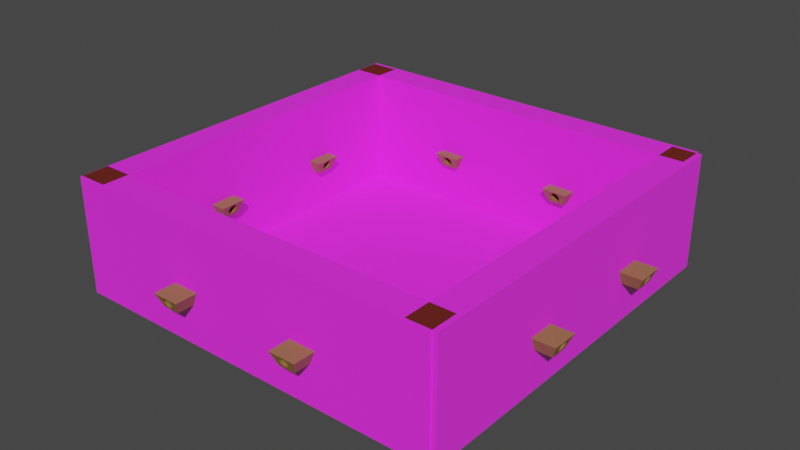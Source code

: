 # Source: VR_room.blend  (saved by Blender 2.82.7; exported with 4.5.12 LTS)
import bpy
from mathutils import Matrix  # noqa: F401  (used for matrix-valued properties, if any)

bpy.ops.wm.read_factory_settings(use_empty=True)
scene = bpy.context.scene
scene.name = 'Scene'

# ---- collections
col_collection = bpy.data.collections.new('Collection'); scene.collection.children.link(col_collection)
col_walls = bpy.data.collections.new('walls'); col_collection.children.link(col_walls)

# ---- images (referenced by path relative to the original .blend; pixels are not part of the script)
import os
ASSET_DIR = os.environ.get("B2B_ASSET_DIR", "")  # directory of the original .blend (textures are referenced by path, not embedded)
HERE = os.path.dirname(os.path.abspath(__file__))  # packed textures are extracted next to this script under _unpacked/

def load_image(name, relpath, width, height, colorspace="sRGB"):
    """Load a texture the original file referenced (path relative to the .blend, or extracted next to this script)."""
    p = next((c for c in (os.path.join(HERE, relpath), os.path.join(ASSET_DIR, relpath)) if relpath and os.path.exists(c)), "")
    if p:
        img = bpy.data.images.load(p, check_existing=True)
        img.name = name
    else:  # same state as the original file: an image datablock whose file is absent (Cycles renders it pink)
        img = bpy.data.images.new(name, width, height)
        img.source = "FILE"
        img.filepath = "//" + (relpath or name)
    img.colorspace_settings.name = colorspace
    return img
img_sandstone_texture_jpg = load_image('Sandstone Texture.jpg', 'Sandstone Texture.jpg', 1024, 1024, 'sRGB')

# ---- materials (node trees are filled in below, after node groups)
mat_sandstonemat = bpy.data.materials.new('SandStoneMat')
mat_sandstonemat.use_transparent_shadow = False
mat_material_002 = bpy.data.materials.new('Material.002')
mat_material_002.use_transparent_shadow = False

# ---- material node trees
mat_sandstonemat.use_nodes = True; mat_sandstonemat.node_tree.nodes.clear()
_N = mat_sandstonemat.node_tree.nodes; _L = mat_sandstonemat.node_tree.links
n0 = _N.new('ShaderNodeOutputMaterial'); n0.name = 'Material Output'; n0.location = (300, 300)
n1 = _N.new('ShaderNodeBsdfPrincipled'); n1.name = 'Principled BSDF'; n1.location = (10, 300)
n1.distribution = 'GGX'
n1.subsurface_method = 'BURLEY'
n1.inputs[2].default_value = 1.0
n1.inputs[3].default_value = 1.45
n1.inputs[13].default_value = 0.4333
n1.inputs[27].default_value = (0.01593, 0.01388, 0.001838, 1.0)
n1.inputs[28].default_value = 1.0
n2 = _N.new('ShaderNodeTexImage'); n2.name = 'Image Texture'; n2.location = (-280, 280)
n2.image = img_sandstone_texture_jpg
_L.new(n1.outputs[0], n0.inputs[0])
_L.new(n2.outputs[0], n1.inputs[0])
n0.is_active_output = True
mat_material_002.use_nodes = True; mat_material_002.node_tree.nodes.clear()
_N = mat_material_002.node_tree.nodes; _L = mat_material_002.node_tree.links
n0 = _N.new('ShaderNodeOutputMaterial'); n0.name = 'Material Output'; n0.location = (300, 300)
n1 = _N.new('ShaderNodeBsdfPrincipled'); n1.name = 'Principled BSDF'; n1.location = (10, 300)
n1.distribution = 'GGX'
n1.subsurface_method = 'BURLEY'
n1.inputs[0].default_value = (0.2957, 0.1587, 0.04288, 1.0)
n1.inputs[3].default_value = 1.45
n1.inputs[27].default_value = (0.0, 0.0, 0.0, 1.0)
n1.inputs[28].default_value = 1.0
_L.new(n1.outputs[0], n0.inputs[0])
n0.is_active_output = True

# ---- world
world_world = bpy.data.worlds.new('World'); scene.world = world_world
world_world.use_nodes = True; world_world.node_tree.nodes.clear()
_N = world_world.node_tree.nodes; _L = world_world.node_tree.links
n0 = _N.new('ShaderNodeOutputWorld'); n0.name = 'World Output'; n0.location = (300, 300)
n1 = _N.new('ShaderNodeBackground'); n1.name = 'Background'; n1.location = (10, 300)
n1.inputs[0].default_value = (0.05088, 0.05088, 0.05088, 1.0)
_L.new(n1.outputs[0], n0.inputs[0])
n0.is_active_output = True
world_world.color = (0.05088, 0.05088, 0.05088)
world_world.use_sun_shadow = False
world_world.sun_shadow_jitter_overblur = 0.0

# ---- meshes
me_plane = bpy.data.meshes.new('Plane')
me_plane.from_pydata([(-1.0, -1.0, 0.0), (1.0, -1.0, 0.0), (-1.0, 1.0, 0.0), (1.0, 1.0, 0.0)], [], [(0, 1, 3, 2)])
_uv = me_plane.uv_layers.new(name='UVMap')
_uv.uv.foreach_set('vector', [0.0, 0.0, 1.0, 0.0, 1.0, 1.0, 0.0, 1.0])
me_plane.materials.append(mat_sandstonemat)
me_plane.use_remesh_fix_poles = True
me_plane.use_remesh_preserve_attributes = False
me_plane.use_mirror_vertex_groups = False
me_plane.update()
me_cube_006 = bpy.data.meshes.new('Cube.006')
me_cube_006.from_pydata([(-0.5951, -1.113, 0.01739), (-1.0, -1.517, 1.0), (-0.5951, 2.356, 0.01739), (-1.0, 2.761, 1.0), (0.5951, -1.113, 0.01739), (1.0, -1.517, 1.0), (0.5951, 2.356, 0.01739), (1.0, 2.761, 1.0), (-0.1332, 2.716, 0.8922), (-0.1332, -1.473, 0.8922), (-2.148e-07, 2.727, 0.9187), (-2.148e-07, -1.484, 0.9187), (-0.06792, 2.725, 0.912), (-0.06792, -1.481, 0.912), (-0.2895, 2.504, 0.3772), (-0.2895, -1.261, 0.3772), (-0.2462, 2.482, 0.3244), (-0.2462, -1.239, 0.3244), (-0.3216, 2.529, 0.4374), (-0.3216, -1.286, 0.4374), (-0.1934, 2.465, 0.2811), (-0.1934, -1.221, 0.2811), (-3.283e-07, 2.44, 0.2225), (-3.283e-07, -1.197, 0.2225), (0.06792, 2.443, 0.2291), (0.06792, -1.2, 0.2291), (-0.06792, 2.443, 0.2291), (-0.06792, -1.2, 0.2291), (0.3414, 2.612, 0.6385), (0.3414, -1.368, 0.6385), (0.2462, 2.685, 0.8168), (0.2462, -1.442, 0.8168), (0.1934, 2.703, 0.8601), (0.1934, -1.46, 0.8601), (0.1332, 2.451, 0.249), (0.1332, -1.208, 0.249), (0.3216, 2.639, 0.7038), (0.3216, -1.395, 0.7038), (-0.2895, 2.664, 0.764), (-0.2895, -1.42, 0.764), (-0.2462, 2.685, 0.8168), (-0.2462, -1.442, 0.8168), (0.06792, 2.725, 0.912), (0.06792, -1.481, 0.912), (-0.3216, 2.639, 0.7038), (-0.3216, -1.395, 0.7038), (0.3216, 2.529, 0.4374), (0.3216, -1.286, 0.4374), (0.3414, 2.556, 0.5027), (0.3414, -1.312, 0.5027), (0.2895, 2.504, 0.3772), (0.2895, -1.261, 0.3772), (0.3481, 2.584, 0.5706), (0.3481, -1.34, 0.5706), (-0.3414, 2.556, 0.5027), (-0.3414, -1.312, 0.5027), (-0.1934, 2.703, 0.8601), (-0.1934, -1.46, 0.8601), (-0.1332, 2.451, 0.249), (-0.1332, -1.208, 0.249), (-0.3481, 2.584, 0.5706), (-0.3481, -1.34, 0.5706), (0.2895, 2.664, 0.764), (0.2895, -1.42, 0.764), (0.2462, 2.482, 0.3244), (0.2462, -1.239, 0.3244), (0.1934, 2.465, 0.2811), (0.1934, -1.221, 0.2811), (-0.3414, 2.612, 0.6385), (-0.3414, -1.368, 0.6385), (0.1332, 2.716, 0.8922), (0.1332, -1.473, 0.8922)], [], [(0, 1, 3, 2), (2, 60, 54, 18, 14, 16, 20, 58, 26, 22, 24, 34, 66, 64, 50, 46, 48, 52, 6), (6, 7, 5, 4), (4, 53, 49, 47, 51, 65, 67, 35, 25, 23, 27, 59, 21, 17, 15, 19, 55, 61, 0), (2, 6, 4, 0), (7, 3, 1, 5), (48, 49, 53, 52), (64, 65, 51, 50), (50, 51, 47, 46), (68, 69, 61, 60), (28, 29, 37, 36), (52, 53, 29, 28), (62, 63, 31, 30), (10, 11, 13, 12), (26, 27, 23, 22), (38, 39, 45, 44), (22, 23, 25, 24), (12, 13, 9, 8), (30, 31, 33, 32), (20, 21, 59, 58), (32, 33, 71, 70), (66, 67, 65, 64), (56, 57, 41, 40), (44, 45, 69, 68), (6, 52, 28, 36, 62, 30, 32, 70, 42, 10, 12, 8, 56, 40, 38, 44, 68, 60, 2, 3, 7), (34, 35, 67, 66), (16, 17, 21, 20), (18, 19, 15, 14), (36, 37, 63, 62), (42, 43, 11, 10), (60, 61, 55, 54), (46, 47, 49, 48), (58, 59, 27, 26), (0, 61, 69, 45, 39, 41, 57, 9, 13, 11, 43, 71, 33, 31, 63, 37, 29, 53, 4, 5, 1), (8, 9, 57, 56), (70, 71, 43, 42), (24, 25, 35, 34), (54, 55, 19, 18), (40, 41, 39, 38), (14, 15, 17, 16)])
_uv = me_cube_006.uv_layers.new(name='UVMap')
_uv.uv.foreach_set('vector', [0.375, 0.0, 0.625, 0.0, 0.625, 0.25, 0.375, 0.25, 0.375, 0.25, 0.5157, 0.3212, 0.4985, 0.32, 0.4819, 0.3209, 0.4665, 0.3244, 0.4531, 0.3304, 0.4421, 0.339, 0.4339, 0.3497, 0.4289, 0.362, 0.4272, 0.375, 0.4289, 0.388, 0.4339, 0.4003, 0.4421, 0.411, 0.4531, 0.4196, 0.4665, 0.4256, 0.4819, 0.4291, 0.4985, 0.43, 0.5157, 0.4288, 0.375, 0.5, 0.375, 0.5, 0.625, 0.5, 0.625, 0.75, 0.375, 0.75, 0.375, 0.75, 0.5157, 0.8212, 0.4985, 0.82, 0.4819, 0.8209, 0.4665, 0.8244, 0.4531, 0.8304, 0.4421, 0.839, 0.4339, 0.8497, 0.4289, 0.862, 0.4272, 0.875, 0.4289, 0.888, 0.4339, 0.9003, 0.4421, 0.911, 0.4531, 0.9196, 0.4665, 0.9256, 0.4819, 0.9291, 0.4985, 0.93, 0.5157, 0.9288, 0.375, 1.0, 0.125, 0.5, 0.375, 0.5, 0.375, 0.75, 0.125, 0.75, 0.625, 0.5, 0.875, 0.5, 0.875, 0.75, 0.625, 0.75, 0.7188, 0.5939, 0.7188, 0.9222, 0.75, 0.928, 0.75, 0.5881, 0.625, 0.609, 0.625, 0.907, 0.6562, 0.9115, 0.6562, 0.6045, 0.6562, 0.6045, 0.6562, 0.9115, 0.6875, 0.9166, 0.6875, 0.5994, 0.2188, 0.5823, 0.2188, 0.9337, 0.25, 0.928, 0.25, 0.5881, 0.7812, 0.5823, 0.7812, 0.9337, 0.8125, 0.9393, 0.8125, 0.5767, 0.75, 0.5881, 0.75, 0.928, 0.7812, 0.9337, 0.7812, 0.5823, 0.8438, 0.5716, 0.8438, 0.9444, 0.875, 0.9489, 0.875, 0.5671, 0.0, 0.5585, 0.0, 0.9576, 0.03125, 0.957, 0.03125, 0.559, 0.4688, 0.6171, 0.4688, 0.8989, 0.5, 0.8983, 0.5, 0.6177, 0.1562, 0.5716, 0.1562, 0.9444, 0.1875, 0.9393, 0.1875, 0.5767, 0.5, 0.6177, 0.5, 0.8983, 0.5312, 0.8989, 0.5312, 0.6171, 0.03125, 0.559, 0.03125, 0.957, 0.0625, 0.9553, 0.0625, 0.5607, 0.875, 0.5671, 0.875, 0.9489, 0.9062, 0.9526, 0.9062, 0.5634, 0.4062, 0.6127, 0.4062, 0.9033, 0.4375, 0.9006, 0.4375, 0.6155, 0.9062, 0.5634, 0.9062, 0.9526, 0.9375, 0.9553, 0.9375, 0.5607, 0.5938, 0.6127, 0.5938, 0.9033, 0.625, 0.907, 0.625, 0.609, 0.09375, 0.5634, 0.09375, 0.9526, 0.125, 0.9489, 0.125, 0.5671, 0.1875, 0.5767, 0.1875, 0.9393, 0.2188, 0.9337, 0.2188, 0.5823, 0.375, 0.5, 0.5157, 0.4288, 0.533, 0.4257, 0.5496, 0.421, 0.565, 0.4151, 0.5784, 0.4082, 0.5894, 0.4006, 0.5976, 0.3924, 0.6026, 0.3838, 0.6043, 0.375, 0.6026, 0.3662, 0.5976, 0.3576, 0.5894, 0.3494, 0.5784, 0.3418, 0.565, 0.3349, 0.5496, 0.329, 0.533, 0.3243, 0.5157, 0.3212, 0.375, 0.25, 0.625, 0.25, 0.625, 0.5, 0.5625, 0.6155, 0.5625, 0.9006, 0.5938, 0.9033, 0.5938, 0.6127, 0.375, 0.609, 0.375, 0.907, 0.4062, 0.9033, 0.4062, 0.6127, 0.3125, 0.5994, 0.3125, 0.9166, 0.3438, 0.9115, 0.3438, 0.6045, 0.8125, 0.5767, 0.8125, 0.9393, 0.8438, 0.9444, 0.8438, 0.5716, 0.9688, 0.559, 0.9688, 0.957, 1.0, 0.9576, 1.0, 0.5585, 0.25, 0.5881, 0.25, 0.928, 0.2812, 0.9222, 0.2812, 0.5939, 0.6875, 0.5994, 0.6875, 0.9166, 0.7188, 0.9222, 0.7188, 0.5939, 0.4375, 0.6155, 0.4375, 0.9006, 0.4688, 0.8989, 0.4688, 0.6171, 0.375, 1.0, 0.5157, 0.9288, 0.533, 0.9257, 0.5496, 0.921, 0.565, 0.9151, 0.5784, 0.9082, 0.5894, 0.9006, 0.5976, 0.8924, 0.6026, 0.8838, 0.6043, 0.875, 0.6026, 0.8662, 0.5976, 0.8576, 0.5894, 0.8494, 0.5784, 0.8418, 0.565, 0.8349, 0.5496, 0.829, 0.533, 0.8243, 0.5157, 0.8212, 0.375, 0.75, 0.625, 0.75, 0.625, 1.0, 0.0625, 0.5607, 0.0625, 0.9553, 0.09375, 0.9526, 0.09375, 0.5634, 0.9375, 0.5607, 0.9375, 0.9553, 0.9688, 0.957, 0.9688, 0.559, 0.5312, 0.6171, 0.5312, 0.8989, 0.5625, 0.9006, 0.5625, 0.6155, 0.2812, 0.5939, 0.2812, 0.9222, 0.3125, 0.9166, 0.3125, 0.5994, 0.125, 0.5671, 0.125, 0.9489, 0.1562, 0.9444, 0.1562, 0.5716, 0.3438, 0.6045, 0.3438, 0.9115, 0.375, 0.907, 0.375, 0.609])
me_cube_006.materials.append(mat_material_002)
me_cube_006.use_remesh_fix_poles = True
me_cube_006.use_remesh_preserve_attributes = False
me_cube_006.use_mirror_vertex_groups = False
me_cube_006.update()
me_cube_013 = bpy.data.meshes.new('Cube.013')
me_cube_013.from_pydata([(-0.5951, -1.113, 0.01739), (-1.0, -1.517, 1.0), (-0.5951, 2.356, 0.01739), (-1.0, 2.761, 1.0), (0.5951, -1.113, 0.01739), (1.0, -1.517, 1.0), (0.5951, 2.356, 0.01739), (1.0, 2.761, 1.0), (-0.1332, 2.716, 0.8922), (-0.1332, -1.473, 0.8922), (-2.148e-07, 2.727, 0.9187), (-2.148e-07, -1.484, 0.9187), (-0.06792, 2.725, 0.912), (-0.06792, -1.481, 0.912), (-0.2895, 2.504, 0.3772), (-0.2895, -1.261, 0.3772), (-0.2462, 2.482, 0.3244), (-0.2462, -1.239, 0.3244), (-0.3216, 2.529, 0.4374), (-0.3216, -1.286, 0.4374), (-0.1934, 2.465, 0.2811), (-0.1934, -1.221, 0.2811), (-3.283e-07, 2.44, 0.2225), (-3.283e-07, -1.197, 0.2225), (0.06792, 2.443, 0.2291), (0.06792, -1.2, 0.2291), (-0.06792, 2.443, 0.2291), (-0.06792, -1.2, 0.2291), (0.3414, 2.612, 0.6385), (0.3414, -1.368, 0.6385), (0.2462, 2.685, 0.8168), (0.2462, -1.442, 0.8168), (0.1934, 2.703, 0.8601), (0.1934, -1.46, 0.8601), (0.1332, 2.451, 0.249), (0.1332, -1.208, 0.249), (0.3216, 2.639, 0.7038), (0.3216, -1.395, 0.7038), (-0.2895, 2.664, 0.764), (-0.2895, -1.42, 0.764), (-0.2462, 2.685, 0.8168), (-0.2462, -1.442, 0.8168), (0.06792, 2.725, 0.912), (0.06792, -1.481, 0.912), (-0.3216, 2.639, 0.7038), (-0.3216, -1.395, 0.7038), (0.3216, 2.529, 0.4374), (0.3216, -1.286, 0.4374), (0.3414, 2.556, 0.5027), (0.3414, -1.312, 0.5027), (0.2895, 2.504, 0.3772), (0.2895, -1.261, 0.3772), (0.3481, 2.584, 0.5706), (0.3481, -1.34, 0.5706), (-0.3414, 2.556, 0.5027), (-0.3414, -1.312, 0.5027), (-0.1934, 2.703, 0.8601), (-0.1934, -1.46, 0.8601), (-0.1332, 2.451, 0.249), (-0.1332, -1.208, 0.249), (-0.3481, 2.584, 0.5706), (-0.3481, -1.34, 0.5706), (0.2895, 2.664, 0.764), (0.2895, -1.42, 0.764), (0.2462, 2.482, 0.3244), (0.2462, -1.239, 0.3244), (0.1934, 2.465, 0.2811), (0.1934, -1.221, 0.2811), (-0.3414, 2.612, 0.6385), (-0.3414, -1.368, 0.6385), (0.1332, 2.716, 0.8922), (0.1332, -1.473, 0.8922)], [], [(0, 1, 3, 2), (2, 60, 54, 18, 14, 16, 20, 58, 26, 22, 24, 34, 66, 64, 50, 46, 48, 52, 6), (6, 7, 5, 4), (4, 53, 49, 47, 51, 65, 67, 35, 25, 23, 27, 59, 21, 17, 15, 19, 55, 61, 0), (2, 6, 4, 0), (7, 3, 1, 5), (48, 49, 53, 52), (64, 65, 51, 50), (50, 51, 47, 46), (68, 69, 61, 60), (28, 29, 37, 36), (52, 53, 29, 28), (62, 63, 31, 30), (10, 11, 13, 12), (26, 27, 23, 22), (38, 39, 45, 44), (22, 23, 25, 24), (12, 13, 9, 8), (30, 31, 33, 32), (20, 21, 59, 58), (32, 33, 71, 70), (66, 67, 65, 64), (56, 57, 41, 40), (44, 45, 69, 68), (6, 52, 28, 36, 62, 30, 32, 70, 42, 10, 12, 8, 56, 40, 38, 44, 68, 60, 2, 3, 7), (34, 35, 67, 66), (16, 17, 21, 20), (18, 19, 15, 14), (36, 37, 63, 62), (42, 43, 11, 10), (60, 61, 55, 54), (46, 47, 49, 48), (58, 59, 27, 26), (0, 61, 69, 45, 39, 41, 57, 9, 13, 11, 43, 71, 33, 31, 63, 37, 29, 53, 4, 5, 1), (8, 9, 57, 56), (70, 71, 43, 42), (24, 25, 35, 34), (54, 55, 19, 18), (40, 41, 39, 38), (14, 15, 17, 16)])
_uv = me_cube_013.uv_layers.new(name='UVMap')
_uv.uv.foreach_set('vector', [0.375, 0.0, 0.625, 0.0, 0.625, 0.25, 0.375, 0.25, 0.375, 0.25, 0.5157, 0.3212, 0.4985, 0.32, 0.4819, 0.3209, 0.4665, 0.3244, 0.4531, 0.3304, 0.4421, 0.339, 0.4339, 0.3497, 0.4289, 0.362, 0.4272, 0.375, 0.4289, 0.388, 0.4339, 0.4003, 0.4421, 0.411, 0.4531, 0.4196, 0.4665, 0.4256, 0.4819, 0.4291, 0.4985, 0.43, 0.5157, 0.4288, 0.375, 0.5, 0.375, 0.5, 0.625, 0.5, 0.625, 0.75, 0.375, 0.75, 0.375, 0.75, 0.5157, 0.8212, 0.4985, 0.82, 0.4819, 0.8209, 0.4665, 0.8244, 0.4531, 0.8304, 0.4421, 0.839, 0.4339, 0.8497, 0.4289, 0.862, 0.4272, 0.875, 0.4289, 0.888, 0.4339, 0.9003, 0.4421, 0.911, 0.4531, 0.9196, 0.4665, 0.9256, 0.4819, 0.9291, 0.4985, 0.93, 0.5157, 0.9288, 0.375, 1.0, 0.125, 0.5, 0.375, 0.5, 0.375, 0.75, 0.125, 0.75, 0.625, 0.5, 0.875, 0.5, 0.875, 0.75, 0.625, 0.75, 0.7188, 0.5939, 0.7188, 0.9222, 0.75, 0.928, 0.75, 0.5881, 0.625, 0.609, 0.625, 0.907, 0.6562, 0.9115, 0.6562, 0.6045, 0.6562, 0.6045, 0.6562, 0.9115, 0.6875, 0.9166, 0.6875, 0.5994, 0.2188, 0.5823, 0.2188, 0.9337, 0.25, 0.928, 0.25, 0.5881, 0.7812, 0.5823, 0.7812, 0.9337, 0.8125, 0.9393, 0.8125, 0.5767, 0.75, 0.5881, 0.75, 0.928, 0.7812, 0.9337, 0.7812, 0.5823, 0.8438, 0.5716, 0.8438, 0.9444, 0.875, 0.9489, 0.875, 0.5671, 0.0, 0.5585, 0.0, 0.9576, 0.03125, 0.957, 0.03125, 0.559, 0.4688, 0.6171, 0.4688, 0.8989, 0.5, 0.8983, 0.5, 0.6177, 0.1562, 0.5716, 0.1562, 0.9444, 0.1875, 0.9393, 0.1875, 0.5767, 0.5, 0.6177, 0.5, 0.8983, 0.5312, 0.8989, 0.5312, 0.6171, 0.03125, 0.559, 0.03125, 0.957, 0.0625, 0.9553, 0.0625, 0.5607, 0.875, 0.5671, 0.875, 0.9489, 0.9062, 0.9526, 0.9062, 0.5634, 0.4062, 0.6127, 0.4062, 0.9033, 0.4375, 0.9006, 0.4375, 0.6155, 0.9062, 0.5634, 0.9062, 0.9526, 0.9375, 0.9553, 0.9375, 0.5607, 0.5938, 0.6127, 0.5938, 0.9033, 0.625, 0.907, 0.625, 0.609, 0.09375, 0.5634, 0.09375, 0.9526, 0.125, 0.9489, 0.125, 0.5671, 0.1875, 0.5767, 0.1875, 0.9393, 0.2188, 0.9337, 0.2188, 0.5823, 0.375, 0.5, 0.5157, 0.4288, 0.533, 0.4257, 0.5496, 0.421, 0.565, 0.4151, 0.5784, 0.4082, 0.5894, 0.4006, 0.5976, 0.3924, 0.6026, 0.3838, 0.6043, 0.375, 0.6026, 0.3662, 0.5976, 0.3576, 0.5894, 0.3494, 0.5784, 0.3418, 0.565, 0.3349, 0.5496, 0.329, 0.533, 0.3243, 0.5157, 0.3212, 0.375, 0.25, 0.625, 0.25, 0.625, 0.5, 0.5625, 0.6155, 0.5625, 0.9006, 0.5938, 0.9033, 0.5938, 0.6127, 0.375, 0.609, 0.375, 0.907, 0.4062, 0.9033, 0.4062, 0.6127, 0.3125, 0.5994, 0.3125, 0.9166, 0.3438, 0.9115, 0.3438, 0.6045, 0.8125, 0.5767, 0.8125, 0.9393, 0.8438, 0.9444, 0.8438, 0.5716, 0.9688, 0.559, 0.9688, 0.957, 1.0, 0.9576, 1.0, 0.5585, 0.25, 0.5881, 0.25, 0.928, 0.2812, 0.9222, 0.2812, 0.5939, 0.6875, 0.5994, 0.6875, 0.9166, 0.7188, 0.9222, 0.7188, 0.5939, 0.4375, 0.6155, 0.4375, 0.9006, 0.4688, 0.8989, 0.4688, 0.6171, 0.375, 1.0, 0.5157, 0.9288, 0.533, 0.9257, 0.5496, 0.921, 0.565, 0.9151, 0.5784, 0.9082, 0.5894, 0.9006, 0.5976, 0.8924, 0.6026, 0.8838, 0.6043, 0.875, 0.6026, 0.8662, 0.5976, 0.8576, 0.5894, 0.8494, 0.5784, 0.8418, 0.565, 0.8349, 0.5496, 0.829, 0.533, 0.8243, 0.5157, 0.8212, 0.375, 0.75, 0.625, 0.75, 0.625, 1.0, 0.0625, 0.5607, 0.0625, 0.9553, 0.09375, 0.9526, 0.09375, 0.5634, 0.9375, 0.5607, 0.9375, 0.9553, 0.9688, 0.957, 0.9688, 0.559, 0.5312, 0.6171, 0.5312, 0.8989, 0.5625, 0.9006, 0.5625, 0.6155, 0.2812, 0.5939, 0.2812, 0.9222, 0.3125, 0.9166, 0.3125, 0.5994, 0.125, 0.5671, 0.125, 0.9489, 0.1562, 0.9444, 0.1562, 0.5716, 0.3438, 0.6045, 0.3438, 0.9115, 0.375, 0.907, 0.375, 0.609])
me_cube_013.materials.append(mat_material_002)
me_cube_013.use_remesh_fix_poles = True
me_cube_013.use_remesh_preserve_attributes = False
me_cube_013.use_mirror_vertex_groups = False
me_cube_013.update()
me_cube_015 = bpy.data.meshes.new('Cube.015')
me_cube_015.from_pydata([(-0.5951, -1.113, 0.01739), (-1.0, -1.517, 1.0), (-0.5951, 2.356, 0.01739), (-1.0, 2.761, 1.0), (0.5951, -1.113, 0.01739), (1.0, -1.517, 1.0), (0.5951, 2.356, 0.01739), (1.0, 2.761, 1.0), (-0.1332, 2.716, 0.8922), (-0.1332, -1.473, 0.8922), (-2.148e-07, 2.727, 0.9187), (-2.148e-07, -1.484, 0.9187), (-0.06792, 2.725, 0.912), (-0.06792, -1.481, 0.912), (-0.2895, 2.504, 0.3772), (-0.2895, -1.261, 0.3772), (-0.2462, 2.482, 0.3244), (-0.2462, -1.239, 0.3244), (-0.3216, 2.529, 0.4374), (-0.3216, -1.286, 0.4374), (-0.1934, 2.465, 0.2811), (-0.1934, -1.221, 0.2811), (-3.283e-07, 2.44, 0.2225), (-3.283e-07, -1.197, 0.2225), (0.06792, 2.443, 0.2291), (0.06792, -1.2, 0.2291), (-0.06792, 2.443, 0.2291), (-0.06792, -1.2, 0.2291), (0.3414, 2.612, 0.6385), (0.3414, -1.368, 0.6385), (0.2462, 2.685, 0.8168), (0.2462, -1.442, 0.8168), (0.1934, 2.703, 0.8601), (0.1934, -1.46, 0.8601), (0.1332, 2.451, 0.249), (0.1332, -1.208, 0.249), (0.3216, 2.639, 0.7038), (0.3216, -1.395, 0.7038), (-0.2895, 2.664, 0.764), (-0.2895, -1.42, 0.764), (-0.2462, 2.685, 0.8168), (-0.2462, -1.442, 0.8168), (0.06792, 2.725, 0.912), (0.06792, -1.481, 0.912), (-0.3216, 2.639, 0.7038), (-0.3216, -1.395, 0.7038), (0.3216, 2.529, 0.4374), (0.3216, -1.286, 0.4374), (0.3414, 2.556, 0.5027), (0.3414, -1.312, 0.5027), (0.2895, 2.504, 0.3772), (0.2895, -1.261, 0.3772), (0.3481, 2.584, 0.5706), (0.3481, -1.34, 0.5706), (-0.3414, 2.556, 0.5027), (-0.3414, -1.312, 0.5027), (-0.1934, 2.703, 0.8601), (-0.1934, -1.46, 0.8601), (-0.1332, 2.451, 0.249), (-0.1332, -1.208, 0.249), (-0.3481, 2.584, 0.5706), (-0.3481, -1.34, 0.5706), (0.2895, 2.664, 0.764), (0.2895, -1.42, 0.764), (0.2462, 2.482, 0.3244), (0.2462, -1.239, 0.3244), (0.1934, 2.465, 0.2811), (0.1934, -1.221, 0.2811), (-0.3414, 2.612, 0.6385), (-0.3414, -1.368, 0.6385), (0.1332, 2.716, 0.8922), (0.1332, -1.473, 0.8922)], [], [(0, 1, 3, 2), (2, 60, 54, 18, 14, 16, 20, 58, 26, 22, 24, 34, 66, 64, 50, 46, 48, 52, 6), (6, 7, 5, 4), (4, 53, 49, 47, 51, 65, 67, 35, 25, 23, 27, 59, 21, 17, 15, 19, 55, 61, 0), (2, 6, 4, 0), (7, 3, 1, 5), (48, 49, 53, 52), (64, 65, 51, 50), (50, 51, 47, 46), (68, 69, 61, 60), (28, 29, 37, 36), (52, 53, 29, 28), (62, 63, 31, 30), (10, 11, 13, 12), (26, 27, 23, 22), (38, 39, 45, 44), (22, 23, 25, 24), (12, 13, 9, 8), (30, 31, 33, 32), (20, 21, 59, 58), (32, 33, 71, 70), (66, 67, 65, 64), (56, 57, 41, 40), (44, 45, 69, 68), (6, 52, 28, 36, 62, 30, 32, 70, 42, 10, 12, 8, 56, 40, 38, 44, 68, 60, 2, 3, 7), (34, 35, 67, 66), (16, 17, 21, 20), (18, 19, 15, 14), (36, 37, 63, 62), (42, 43, 11, 10), (60, 61, 55, 54), (46, 47, 49, 48), (58, 59, 27, 26), (0, 61, 69, 45, 39, 41, 57, 9, 13, 11, 43, 71, 33, 31, 63, 37, 29, 53, 4, 5, 1), (8, 9, 57, 56), (70, 71, 43, 42), (24, 25, 35, 34), (54, 55, 19, 18), (40, 41, 39, 38), (14, 15, 17, 16)])
_uv = me_cube_015.uv_layers.new(name='UVMap')
_uv.uv.foreach_set('vector', [0.375, 0.0, 0.625, 0.0, 0.625, 0.25, 0.375, 0.25, 0.375, 0.25, 0.5157, 0.3212, 0.4985, 0.32, 0.4819, 0.3209, 0.4665, 0.3244, 0.4531, 0.3304, 0.4421, 0.339, 0.4339, 0.3497, 0.4289, 0.362, 0.4272, 0.375, 0.4289, 0.388, 0.4339, 0.4003, 0.4421, 0.411, 0.4531, 0.4196, 0.4665, 0.4256, 0.4819, 0.4291, 0.4985, 0.43, 0.5157, 0.4288, 0.375, 0.5, 0.375, 0.5, 0.625, 0.5, 0.625, 0.75, 0.375, 0.75, 0.375, 0.75, 0.5157, 0.8212, 0.4985, 0.82, 0.4819, 0.8209, 0.4665, 0.8244, 0.4531, 0.8304, 0.4421, 0.839, 0.4339, 0.8497, 0.4289, 0.862, 0.4272, 0.875, 0.4289, 0.888, 0.4339, 0.9003, 0.4421, 0.911, 0.4531, 0.9196, 0.4665, 0.9256, 0.4819, 0.9291, 0.4985, 0.93, 0.5157, 0.9288, 0.375, 1.0, 0.125, 0.5, 0.375, 0.5, 0.375, 0.75, 0.125, 0.75, 0.625, 0.5, 0.875, 0.5, 0.875, 0.75, 0.625, 0.75, 0.7188, 0.5939, 0.7188, 0.9222, 0.75, 0.928, 0.75, 0.5881, 0.625, 0.609, 0.625, 0.907, 0.6562, 0.9115, 0.6562, 0.6045, 0.6562, 0.6045, 0.6562, 0.9115, 0.6875, 0.9166, 0.6875, 0.5994, 0.2188, 0.5823, 0.2188, 0.9337, 0.25, 0.928, 0.25, 0.5881, 0.7812, 0.5823, 0.7812, 0.9337, 0.8125, 0.9393, 0.8125, 0.5767, 0.75, 0.5881, 0.75, 0.928, 0.7812, 0.9337, 0.7812, 0.5823, 0.8438, 0.5716, 0.8438, 0.9444, 0.875, 0.9489, 0.875, 0.5671, 0.0, 0.5585, 0.0, 0.9576, 0.03125, 0.957, 0.03125, 0.559, 0.4688, 0.6171, 0.4688, 0.8989, 0.5, 0.8983, 0.5, 0.6177, 0.1562, 0.5716, 0.1562, 0.9444, 0.1875, 0.9393, 0.1875, 0.5767, 0.5, 0.6177, 0.5, 0.8983, 0.5312, 0.8989, 0.5312, 0.6171, 0.03125, 0.559, 0.03125, 0.957, 0.0625, 0.9553, 0.0625, 0.5607, 0.875, 0.5671, 0.875, 0.9489, 0.9062, 0.9526, 0.9062, 0.5634, 0.4062, 0.6127, 0.4062, 0.9033, 0.4375, 0.9006, 0.4375, 0.6155, 0.9062, 0.5634, 0.9062, 0.9526, 0.9375, 0.9553, 0.9375, 0.5607, 0.5938, 0.6127, 0.5938, 0.9033, 0.625, 0.907, 0.625, 0.609, 0.09375, 0.5634, 0.09375, 0.9526, 0.125, 0.9489, 0.125, 0.5671, 0.1875, 0.5767, 0.1875, 0.9393, 0.2188, 0.9337, 0.2188, 0.5823, 0.375, 0.5, 0.5157, 0.4288, 0.533, 0.4257, 0.5496, 0.421, 0.565, 0.4151, 0.5784, 0.4082, 0.5894, 0.4006, 0.5976, 0.3924, 0.6026, 0.3838, 0.6043, 0.375, 0.6026, 0.3662, 0.5976, 0.3576, 0.5894, 0.3494, 0.5784, 0.3418, 0.565, 0.3349, 0.5496, 0.329, 0.533, 0.3243, 0.5157, 0.3212, 0.375, 0.25, 0.625, 0.25, 0.625, 0.5, 0.5625, 0.6155, 0.5625, 0.9006, 0.5938, 0.9033, 0.5938, 0.6127, 0.375, 0.609, 0.375, 0.907, 0.4062, 0.9033, 0.4062, 0.6127, 0.3125, 0.5994, 0.3125, 0.9166, 0.3438, 0.9115, 0.3438, 0.6045, 0.8125, 0.5767, 0.8125, 0.9393, 0.8438, 0.9444, 0.8438, 0.5716, 0.9688, 0.559, 0.9688, 0.957, 1.0, 0.9576, 1.0, 0.5585, 0.25, 0.5881, 0.25, 0.928, 0.2812, 0.9222, 0.2812, 0.5939, 0.6875, 0.5994, 0.6875, 0.9166, 0.7188, 0.9222, 0.7188, 0.5939, 0.4375, 0.6155, 0.4375, 0.9006, 0.4688, 0.8989, 0.4688, 0.6171, 0.375, 1.0, 0.5157, 0.9288, 0.533, 0.9257, 0.5496, 0.921, 0.565, 0.9151, 0.5784, 0.9082, 0.5894, 0.9006, 0.5976, 0.8924, 0.6026, 0.8838, 0.6043, 0.875, 0.6026, 0.8662, 0.5976, 0.8576, 0.5894, 0.8494, 0.5784, 0.8418, 0.565, 0.8349, 0.5496, 0.829, 0.533, 0.8243, 0.5157, 0.8212, 0.375, 0.75, 0.625, 0.75, 0.625, 1.0, 0.0625, 0.5607, 0.0625, 0.9553, 0.09375, 0.9526, 0.09375, 0.5634, 0.9375, 0.5607, 0.9375, 0.9553, 0.9688, 0.957, 0.9688, 0.559, 0.5312, 0.6171, 0.5312, 0.8989, 0.5625, 0.9006, 0.5625, 0.6155, 0.2812, 0.5939, 0.2812, 0.9222, 0.3125, 0.9166, 0.3125, 0.5994, 0.125, 0.5671, 0.125, 0.9489, 0.1562, 0.9444, 0.1562, 0.5716, 0.3438, 0.6045, 0.3438, 0.9115, 0.375, 0.907, 0.375, 0.609])
me_cube_015.materials.append(mat_material_002)
me_cube_015.use_remesh_fix_poles = True
me_cube_015.use_remesh_preserve_attributes = False
me_cube_015.use_mirror_vertex_groups = False
me_cube_015.update()
me_cube_016 = bpy.data.meshes.new('Cube.016')
me_cube_016.from_pydata([(-0.5951, -1.113, 0.01739), (-1.0, -1.517, 1.0), (-0.5951, 2.356, 0.01739), (-1.0, 2.761, 1.0), (0.5951, -1.113, 0.01739), (1.0, -1.517, 1.0), (0.5951, 2.356, 0.01739), (1.0, 2.761, 1.0), (-0.1332, 2.716, 0.8922), (-0.1332, -1.473, 0.8922), (-2.148e-07, 2.727, 0.9187), (-2.148e-07, -1.484, 0.9187), (-0.06792, 2.725, 0.912), (-0.06792, -1.481, 0.912), (-0.2895, 2.504, 0.3772), (-0.2895, -1.261, 0.3772), (-0.2462, 2.482, 0.3244), (-0.2462, -1.239, 0.3244), (-0.3216, 2.529, 0.4374), (-0.3216, -1.286, 0.4374), (-0.1934, 2.465, 0.2811), (-0.1934, -1.221, 0.2811), (-3.283e-07, 2.44, 0.2225), (-3.283e-07, -1.197, 0.2225), (0.06792, 2.443, 0.2291), (0.06792, -1.2, 0.2291), (-0.06792, 2.443, 0.2291), (-0.06792, -1.2, 0.2291), (0.3414, 2.612, 0.6385), (0.3414, -1.368, 0.6385), (0.2462, 2.685, 0.8168), (0.2462, -1.442, 0.8168), (0.1934, 2.703, 0.8601), (0.1934, -1.46, 0.8601), (0.1332, 2.451, 0.249), (0.1332, -1.208, 0.249), (0.3216, 2.639, 0.7038), (0.3216, -1.395, 0.7038), (-0.2895, 2.664, 0.764), (-0.2895, -1.42, 0.764), (-0.2462, 2.685, 0.8168), (-0.2462, -1.442, 0.8168), (0.06792, 2.725, 0.912), (0.06792, -1.481, 0.912), (-0.3216, 2.639, 0.7038), (-0.3216, -1.395, 0.7038), (0.3216, 2.529, 0.4374), (0.3216, -1.286, 0.4374), (0.3414, 2.556, 0.5027), (0.3414, -1.312, 0.5027), (0.2895, 2.504, 0.3772), (0.2895, -1.261, 0.3772), (0.3481, 2.584, 0.5706), (0.3481, -1.34, 0.5706), (-0.3414, 2.556, 0.5027), (-0.3414, -1.312, 0.5027), (-0.1934, 2.703, 0.8601), (-0.1934, -1.46, 0.8601), (-0.1332, 2.451, 0.249), (-0.1332, -1.208, 0.249), (-0.3481, 2.584, 0.5706), (-0.3481, -1.34, 0.5706), (0.2895, 2.664, 0.764), (0.2895, -1.42, 0.764), (0.2462, 2.482, 0.3244), (0.2462, -1.239, 0.3244), (0.1934, 2.465, 0.2811), (0.1934, -1.221, 0.2811), (-0.3414, 2.612, 0.6385), (-0.3414, -1.368, 0.6385), (0.1332, 2.716, 0.8922), (0.1332, -1.473, 0.8922)], [], [(0, 1, 3, 2), (2, 60, 54, 18, 14, 16, 20, 58, 26, 22, 24, 34, 66, 64, 50, 46, 48, 52, 6), (6, 7, 5, 4), (4, 53, 49, 47, 51, 65, 67, 35, 25, 23, 27, 59, 21, 17, 15, 19, 55, 61, 0), (2, 6, 4, 0), (7, 3, 1, 5), (48, 49, 53, 52), (64, 65, 51, 50), (50, 51, 47, 46), (68, 69, 61, 60), (28, 29, 37, 36), (52, 53, 29, 28), (62, 63, 31, 30), (10, 11, 13, 12), (26, 27, 23, 22), (38, 39, 45, 44), (22, 23, 25, 24), (12, 13, 9, 8), (30, 31, 33, 32), (20, 21, 59, 58), (32, 33, 71, 70), (66, 67, 65, 64), (56, 57, 41, 40), (44, 45, 69, 68), (6, 52, 28, 36, 62, 30, 32, 70, 42, 10, 12, 8, 56, 40, 38, 44, 68, 60, 2, 3, 7), (34, 35, 67, 66), (16, 17, 21, 20), (18, 19, 15, 14), (36, 37, 63, 62), (42, 43, 11, 10), (60, 61, 55, 54), (46, 47, 49, 48), (58, 59, 27, 26), (0, 61, 69, 45, 39, 41, 57, 9, 13, 11, 43, 71, 33, 31, 63, 37, 29, 53, 4, 5, 1), (8, 9, 57, 56), (70, 71, 43, 42), (24, 25, 35, 34), (54, 55, 19, 18), (40, 41, 39, 38), (14, 15, 17, 16)])
_uv = me_cube_016.uv_layers.new(name='UVMap')
_uv.uv.foreach_set('vector', [0.375, 0.0, 0.625, 0.0, 0.625, 0.25, 0.375, 0.25, 0.375, 0.25, 0.5157, 0.3212, 0.4985, 0.32, 0.4819, 0.3209, 0.4665, 0.3244, 0.4531, 0.3304, 0.4421, 0.339, 0.4339, 0.3497, 0.4289, 0.362, 0.4272, 0.375, 0.4289, 0.388, 0.4339, 0.4003, 0.4421, 0.411, 0.4531, 0.4196, 0.4665, 0.4256, 0.4819, 0.4291, 0.4985, 0.43, 0.5157, 0.4288, 0.375, 0.5, 0.375, 0.5, 0.625, 0.5, 0.625, 0.75, 0.375, 0.75, 0.375, 0.75, 0.5157, 0.8212, 0.4985, 0.82, 0.4819, 0.8209, 0.4665, 0.8244, 0.4531, 0.8304, 0.4421, 0.839, 0.4339, 0.8497, 0.4289, 0.862, 0.4272, 0.875, 0.4289, 0.888, 0.4339, 0.9003, 0.4421, 0.911, 0.4531, 0.9196, 0.4665, 0.9256, 0.4819, 0.9291, 0.4985, 0.93, 0.5157, 0.9288, 0.375, 1.0, 0.125, 0.5, 0.375, 0.5, 0.375, 0.75, 0.125, 0.75, 0.625, 0.5, 0.875, 0.5, 0.875, 0.75, 0.625, 0.75, 0.7188, 0.5939, 0.7188, 0.9222, 0.75, 0.928, 0.75, 0.5881, 0.625, 0.609, 0.625, 0.907, 0.6562, 0.9115, 0.6562, 0.6045, 0.6562, 0.6045, 0.6562, 0.9115, 0.6875, 0.9166, 0.6875, 0.5994, 0.2188, 0.5823, 0.2188, 0.9337, 0.25, 0.928, 0.25, 0.5881, 0.7812, 0.5823, 0.7812, 0.9337, 0.8125, 0.9393, 0.8125, 0.5767, 0.75, 0.5881, 0.75, 0.928, 0.7812, 0.9337, 0.7812, 0.5823, 0.8438, 0.5716, 0.8438, 0.9444, 0.875, 0.9489, 0.875, 0.5671, 0.0, 0.5585, 0.0, 0.9576, 0.03125, 0.957, 0.03125, 0.559, 0.4688, 0.6171, 0.4688, 0.8989, 0.5, 0.8983, 0.5, 0.6177, 0.1562, 0.5716, 0.1562, 0.9444, 0.1875, 0.9393, 0.1875, 0.5767, 0.5, 0.6177, 0.5, 0.8983, 0.5312, 0.8989, 0.5312, 0.6171, 0.03125, 0.559, 0.03125, 0.957, 0.0625, 0.9553, 0.0625, 0.5607, 0.875, 0.5671, 0.875, 0.9489, 0.9062, 0.9526, 0.9062, 0.5634, 0.4062, 0.6127, 0.4062, 0.9033, 0.4375, 0.9006, 0.4375, 0.6155, 0.9062, 0.5634, 0.9062, 0.9526, 0.9375, 0.9553, 0.9375, 0.5607, 0.5938, 0.6127, 0.5938, 0.9033, 0.625, 0.907, 0.625, 0.609, 0.09375, 0.5634, 0.09375, 0.9526, 0.125, 0.9489, 0.125, 0.5671, 0.1875, 0.5767, 0.1875, 0.9393, 0.2188, 0.9337, 0.2188, 0.5823, 0.375, 0.5, 0.5157, 0.4288, 0.533, 0.4257, 0.5496, 0.421, 0.565, 0.4151, 0.5784, 0.4082, 0.5894, 0.4006, 0.5976, 0.3924, 0.6026, 0.3838, 0.6043, 0.375, 0.6026, 0.3662, 0.5976, 0.3576, 0.5894, 0.3494, 0.5784, 0.3418, 0.565, 0.3349, 0.5496, 0.329, 0.533, 0.3243, 0.5157, 0.3212, 0.375, 0.25, 0.625, 0.25, 0.625, 0.5, 0.5625, 0.6155, 0.5625, 0.9006, 0.5938, 0.9033, 0.5938, 0.6127, 0.375, 0.609, 0.375, 0.907, 0.4062, 0.9033, 0.4062, 0.6127, 0.3125, 0.5994, 0.3125, 0.9166, 0.3438, 0.9115, 0.3438, 0.6045, 0.8125, 0.5767, 0.8125, 0.9393, 0.8438, 0.9444, 0.8438, 0.5716, 0.9688, 0.559, 0.9688, 0.957, 1.0, 0.9576, 1.0, 0.5585, 0.25, 0.5881, 0.25, 0.928, 0.2812, 0.9222, 0.2812, 0.5939, 0.6875, 0.5994, 0.6875, 0.9166, 0.7188, 0.9222, 0.7188, 0.5939, 0.4375, 0.6155, 0.4375, 0.9006, 0.4688, 0.8989, 0.4688, 0.6171, 0.375, 1.0, 0.5157, 0.9288, 0.533, 0.9257, 0.5496, 0.921, 0.565, 0.9151, 0.5784, 0.9082, 0.5894, 0.9006, 0.5976, 0.8924, 0.6026, 0.8838, 0.6043, 0.875, 0.6026, 0.8662, 0.5976, 0.8576, 0.5894, 0.8494, 0.5784, 0.8418, 0.565, 0.8349, 0.5496, 0.829, 0.533, 0.8243, 0.5157, 0.8212, 0.375, 0.75, 0.625, 0.75, 0.625, 1.0, 0.0625, 0.5607, 0.0625, 0.9553, 0.09375, 0.9526, 0.09375, 0.5634, 0.9375, 0.5607, 0.9375, 0.9553, 0.9688, 0.957, 0.9688, 0.559, 0.5312, 0.6171, 0.5312, 0.8989, 0.5625, 0.9006, 0.5625, 0.6155, 0.2812, 0.5939, 0.2812, 0.9222, 0.3125, 0.9166, 0.3125, 0.5994, 0.125, 0.5671, 0.125, 0.9489, 0.1562, 0.9444, 0.1562, 0.5716, 0.3438, 0.6045, 0.3438, 0.9115, 0.375, 0.907, 0.375, 0.609])
me_cube_016.materials.append(mat_material_002)
me_cube_016.use_remesh_fix_poles = True
me_cube_016.use_remesh_preserve_attributes = False
me_cube_016.use_mirror_vertex_groups = False
me_cube_016.update()
me_cube_019 = bpy.data.meshes.new('Cube.019')
me_cube_019.from_pydata([(-0.5951, -1.113, 0.01739), (-1.0, -1.517, 1.0), (-0.5951, 2.356, 0.01739), (-1.0, 2.761, 1.0), (0.5951, -1.113, 0.01739), (1.0, -1.517, 1.0), (0.5951, 2.356, 0.01739), (1.0, 2.761, 1.0), (-0.1332, 2.716, 0.8922), (-0.1332, -1.473, 0.8922), (-2.148e-07, 2.727, 0.9187), (-2.148e-07, -1.484, 0.9187), (-0.06792, 2.725, 0.912), (-0.06792, -1.481, 0.912), (-0.2895, 2.504, 0.3772), (-0.2895, -1.261, 0.3772), (-0.2462, 2.482, 0.3244), (-0.2462, -1.239, 0.3244), (-0.3216, 2.529, 0.4374), (-0.3216, -1.286, 0.4374), (-0.1934, 2.465, 0.2811), (-0.1934, -1.221, 0.2811), (-3.283e-07, 2.44, 0.2225), (-3.283e-07, -1.197, 0.2225), (0.06792, 2.443, 0.2291), (0.06792, -1.2, 0.2291), (-0.06792, 2.443, 0.2291), (-0.06792, -1.2, 0.2291), (0.3414, 2.612, 0.6385), (0.3414, -1.368, 0.6385), (0.2462, 2.685, 0.8168), (0.2462, -1.442, 0.8168), (0.1934, 2.703, 0.8601), (0.1934, -1.46, 0.8601), (0.1332, 2.451, 0.249), (0.1332, -1.208, 0.249), (0.3216, 2.639, 0.7038), (0.3216, -1.395, 0.7038), (-0.2895, 2.664, 0.764), (-0.2895, -1.42, 0.764), (-0.2462, 2.685, 0.8168), (-0.2462, -1.442, 0.8168), (0.06792, 2.725, 0.912), (0.06792, -1.481, 0.912), (-0.3216, 2.639, 0.7038), (-0.3216, -1.395, 0.7038), (0.3216, 2.529, 0.4374), (0.3216, -1.286, 0.4374), (0.3414, 2.556, 0.5027), (0.3414, -1.312, 0.5027), (0.2895, 2.504, 0.3772), (0.2895, -1.261, 0.3772), (0.3481, 2.584, 0.5706), (0.3481, -1.34, 0.5706), (-0.3414, 2.556, 0.5027), (-0.3414, -1.312, 0.5027), (-0.1934, 2.703, 0.8601), (-0.1934, -1.46, 0.8601), (-0.1332, 2.451, 0.249), (-0.1332, -1.208, 0.249), (-0.3481, 2.584, 0.5706), (-0.3481, -1.34, 0.5706), (0.2895, 2.664, 0.764), (0.2895, -1.42, 0.764), (0.2462, 2.482, 0.3244), (0.2462, -1.239, 0.3244), (0.1934, 2.465, 0.2811), (0.1934, -1.221, 0.2811), (-0.3414, 2.612, 0.6385), (-0.3414, -1.368, 0.6385), (0.1332, 2.716, 0.8922), (0.1332, -1.473, 0.8922)], [], [(0, 1, 3, 2), (2, 60, 54, 18, 14, 16, 20, 58, 26, 22, 24, 34, 66, 64, 50, 46, 48, 52, 6), (6, 7, 5, 4), (4, 53, 49, 47, 51, 65, 67, 35, 25, 23, 27, 59, 21, 17, 15, 19, 55, 61, 0), (2, 6, 4, 0), (7, 3, 1, 5), (48, 49, 53, 52), (64, 65, 51, 50), (50, 51, 47, 46), (68, 69, 61, 60), (28, 29, 37, 36), (52, 53, 29, 28), (62, 63, 31, 30), (10, 11, 13, 12), (26, 27, 23, 22), (38, 39, 45, 44), (22, 23, 25, 24), (12, 13, 9, 8), (30, 31, 33, 32), (20, 21, 59, 58), (32, 33, 71, 70), (66, 67, 65, 64), (56, 57, 41, 40), (44, 45, 69, 68), (6, 52, 28, 36, 62, 30, 32, 70, 42, 10, 12, 8, 56, 40, 38, 44, 68, 60, 2, 3, 7), (34, 35, 67, 66), (16, 17, 21, 20), (18, 19, 15, 14), (36, 37, 63, 62), (42, 43, 11, 10), (60, 61, 55, 54), (46, 47, 49, 48), (58, 59, 27, 26), (0, 61, 69, 45, 39, 41, 57, 9, 13, 11, 43, 71, 33, 31, 63, 37, 29, 53, 4, 5, 1), (8, 9, 57, 56), (70, 71, 43, 42), (24, 25, 35, 34), (54, 55, 19, 18), (40, 41, 39, 38), (14, 15, 17, 16)])
_uv = me_cube_019.uv_layers.new(name='UVMap')
_uv.uv.foreach_set('vector', [0.375, 0.0, 0.625, 0.0, 0.625, 0.25, 0.375, 0.25, 0.375, 0.25, 0.5157, 0.3212, 0.4985, 0.32, 0.4819, 0.3209, 0.4665, 0.3244, 0.4531, 0.3304, 0.4421, 0.339, 0.4339, 0.3497, 0.4289, 0.362, 0.4272, 0.375, 0.4289, 0.388, 0.4339, 0.4003, 0.4421, 0.411, 0.4531, 0.4196, 0.4665, 0.4256, 0.4819, 0.4291, 0.4985, 0.43, 0.5157, 0.4288, 0.375, 0.5, 0.375, 0.5, 0.625, 0.5, 0.625, 0.75, 0.375, 0.75, 0.375, 0.75, 0.5157, 0.8212, 0.4985, 0.82, 0.4819, 0.8209, 0.4665, 0.8244, 0.4531, 0.8304, 0.4421, 0.839, 0.4339, 0.8497, 0.4289, 0.862, 0.4272, 0.875, 0.4289, 0.888, 0.4339, 0.9003, 0.4421, 0.911, 0.4531, 0.9196, 0.4665, 0.9256, 0.4819, 0.9291, 0.4985, 0.93, 0.5157, 0.9288, 0.375, 1.0, 0.125, 0.5, 0.375, 0.5, 0.375, 0.75, 0.125, 0.75, 0.625, 0.5, 0.875, 0.5, 0.875, 0.75, 0.625, 0.75, 0.7188, 0.5939, 0.7188, 0.9222, 0.75, 0.928, 0.75, 0.5881, 0.625, 0.609, 0.625, 0.907, 0.6562, 0.9115, 0.6562, 0.6045, 0.6562, 0.6045, 0.6562, 0.9115, 0.6875, 0.9166, 0.6875, 0.5994, 0.2188, 0.5823, 0.2188, 0.9337, 0.25, 0.928, 0.25, 0.5881, 0.7812, 0.5823, 0.7812, 0.9337, 0.8125, 0.9393, 0.8125, 0.5767, 0.75, 0.5881, 0.75, 0.928, 0.7812, 0.9337, 0.7812, 0.5823, 0.8438, 0.5716, 0.8438, 0.9444, 0.875, 0.9489, 0.875, 0.5671, 0.0, 0.5585, 0.0, 0.9576, 0.03125, 0.957, 0.03125, 0.559, 0.4688, 0.6171, 0.4688, 0.8989, 0.5, 0.8983, 0.5, 0.6177, 0.1562, 0.5716, 0.1562, 0.9444, 0.1875, 0.9393, 0.1875, 0.5767, 0.5, 0.6177, 0.5, 0.8983, 0.5312, 0.8989, 0.5312, 0.6171, 0.03125, 0.559, 0.03125, 0.957, 0.0625, 0.9553, 0.0625, 0.5607, 0.875, 0.5671, 0.875, 0.9489, 0.9062, 0.9526, 0.9062, 0.5634, 0.4062, 0.6127, 0.4062, 0.9033, 0.4375, 0.9006, 0.4375, 0.6155, 0.9062, 0.5634, 0.9062, 0.9526, 0.9375, 0.9553, 0.9375, 0.5607, 0.5938, 0.6127, 0.5938, 0.9033, 0.625, 0.907, 0.625, 0.609, 0.09375, 0.5634, 0.09375, 0.9526, 0.125, 0.9489, 0.125, 0.5671, 0.1875, 0.5767, 0.1875, 0.9393, 0.2188, 0.9337, 0.2188, 0.5823, 0.375, 0.5, 0.5157, 0.4288, 0.533, 0.4257, 0.5496, 0.421, 0.565, 0.4151, 0.5784, 0.4082, 0.5894, 0.4006, 0.5976, 0.3924, 0.6026, 0.3838, 0.6043, 0.375, 0.6026, 0.3662, 0.5976, 0.3576, 0.5894, 0.3494, 0.5784, 0.3418, 0.565, 0.3349, 0.5496, 0.329, 0.533, 0.3243, 0.5157, 0.3212, 0.375, 0.25, 0.625, 0.25, 0.625, 0.5, 0.5625, 0.6155, 0.5625, 0.9006, 0.5938, 0.9033, 0.5938, 0.6127, 0.375, 0.609, 0.375, 0.907, 0.4062, 0.9033, 0.4062, 0.6127, 0.3125, 0.5994, 0.3125, 0.9166, 0.3438, 0.9115, 0.3438, 0.6045, 0.8125, 0.5767, 0.8125, 0.9393, 0.8438, 0.9444, 0.8438, 0.5716, 0.9688, 0.559, 0.9688, 0.957, 1.0, 0.9576, 1.0, 0.5585, 0.25, 0.5881, 0.25, 0.928, 0.2812, 0.9222, 0.2812, 0.5939, 0.6875, 0.5994, 0.6875, 0.9166, 0.7188, 0.9222, 0.7188, 0.5939, 0.4375, 0.6155, 0.4375, 0.9006, 0.4688, 0.8989, 0.4688, 0.6171, 0.375, 1.0, 0.5157, 0.9288, 0.533, 0.9257, 0.5496, 0.921, 0.565, 0.9151, 0.5784, 0.9082, 0.5894, 0.9006, 0.5976, 0.8924, 0.6026, 0.8838, 0.6043, 0.875, 0.6026, 0.8662, 0.5976, 0.8576, 0.5894, 0.8494, 0.5784, 0.8418, 0.565, 0.8349, 0.5496, 0.829, 0.533, 0.8243, 0.5157, 0.8212, 0.375, 0.75, 0.625, 0.75, 0.625, 1.0, 0.0625, 0.5607, 0.0625, 0.9553, 0.09375, 0.9526, 0.09375, 0.5634, 0.9375, 0.5607, 0.9375, 0.9553, 0.9688, 0.957, 0.9688, 0.559, 0.5312, 0.6171, 0.5312, 0.8989, 0.5625, 0.9006, 0.5625, 0.6155, 0.2812, 0.5939, 0.2812, 0.9222, 0.3125, 0.9166, 0.3125, 0.5994, 0.125, 0.5671, 0.125, 0.9489, 0.1562, 0.9444, 0.1562, 0.5716, 0.3438, 0.6045, 0.3438, 0.9115, 0.375, 0.907, 0.375, 0.609])
me_cube_019.materials.append(mat_material_002)
me_cube_019.use_remesh_fix_poles = True
me_cube_019.use_remesh_preserve_attributes = False
me_cube_019.use_mirror_vertex_groups = False
me_cube_019.update()
me_cube_020 = bpy.data.meshes.new('Cube.020')
me_cube_020.from_pydata([(-0.5951, -1.113, 0.01739), (-1.0, -1.517, 1.0), (-0.5951, 2.356, 0.01739), (-1.0, 2.761, 1.0), (0.5951, -1.113, 0.01739), (1.0, -1.517, 1.0), (0.5951, 2.356, 0.01739), (1.0, 2.761, 1.0), (-0.1332, 2.716, 0.8922), (-0.1332, -1.473, 0.8922), (-2.148e-07, 2.727, 0.9187), (-2.148e-07, -1.484, 0.9187), (-0.06792, 2.725, 0.912), (-0.06792, -1.481, 0.912), (-0.2895, 2.504, 0.3772), (-0.2895, -1.261, 0.3772), (-0.2462, 2.482, 0.3244), (-0.2462, -1.239, 0.3244), (-0.3216, 2.529, 0.4374), (-0.3216, -1.286, 0.4374), (-0.1934, 2.465, 0.2811), (-0.1934, -1.221, 0.2811), (-3.283e-07, 2.44, 0.2225), (-3.283e-07, -1.197, 0.2225), (0.06792, 2.443, 0.2291), (0.06792, -1.2, 0.2291), (-0.06792, 2.443, 0.2291), (-0.06792, -1.2, 0.2291), (0.3414, 2.612, 0.6385), (0.3414, -1.368, 0.6385), (0.2462, 2.685, 0.8168), (0.2462, -1.442, 0.8168), (0.1934, 2.703, 0.8601), (0.1934, -1.46, 0.8601), (0.1332, 2.451, 0.249), (0.1332, -1.208, 0.249), (0.3216, 2.639, 0.7038), (0.3216, -1.395, 0.7038), (-0.2895, 2.664, 0.764), (-0.2895, -1.42, 0.764), (-0.2462, 2.685, 0.8168), (-0.2462, -1.442, 0.8168), (0.06792, 2.725, 0.912), (0.06792, -1.481, 0.912), (-0.3216, 2.639, 0.7038), (-0.3216, -1.395, 0.7038), (0.3216, 2.529, 0.4374), (0.3216, -1.286, 0.4374), (0.3414, 2.556, 0.5027), (0.3414, -1.312, 0.5027), (0.2895, 2.504, 0.3772), (0.2895, -1.261, 0.3772), (0.3481, 2.584, 0.5706), (0.3481, -1.34, 0.5706), (-0.3414, 2.556, 0.5027), (-0.3414, -1.312, 0.5027), (-0.1934, 2.703, 0.8601), (-0.1934, -1.46, 0.8601), (-0.1332, 2.451, 0.249), (-0.1332, -1.208, 0.249), (-0.3481, 2.584, 0.5706), (-0.3481, -1.34, 0.5706), (0.2895, 2.664, 0.764), (0.2895, -1.42, 0.764), (0.2462, 2.482, 0.3244), (0.2462, -1.239, 0.3244), (0.1934, 2.465, 0.2811), (0.1934, -1.221, 0.2811), (-0.3414, 2.612, 0.6385), (-0.3414, -1.368, 0.6385), (0.1332, 2.716, 0.8922), (0.1332, -1.473, 0.8922)], [], [(0, 1, 3, 2), (2, 60, 54, 18, 14, 16, 20, 58, 26, 22, 24, 34, 66, 64, 50, 46, 48, 52, 6), (6, 7, 5, 4), (4, 53, 49, 47, 51, 65, 67, 35, 25, 23, 27, 59, 21, 17, 15, 19, 55, 61, 0), (2, 6, 4, 0), (7, 3, 1, 5), (48, 49, 53, 52), (64, 65, 51, 50), (50, 51, 47, 46), (68, 69, 61, 60), (28, 29, 37, 36), (52, 53, 29, 28), (62, 63, 31, 30), (10, 11, 13, 12), (26, 27, 23, 22), (38, 39, 45, 44), (22, 23, 25, 24), (12, 13, 9, 8), (30, 31, 33, 32), (20, 21, 59, 58), (32, 33, 71, 70), (66, 67, 65, 64), (56, 57, 41, 40), (44, 45, 69, 68), (6, 52, 28, 36, 62, 30, 32, 70, 42, 10, 12, 8, 56, 40, 38, 44, 68, 60, 2, 3, 7), (34, 35, 67, 66), (16, 17, 21, 20), (18, 19, 15, 14), (36, 37, 63, 62), (42, 43, 11, 10), (60, 61, 55, 54), (46, 47, 49, 48), (58, 59, 27, 26), (0, 61, 69, 45, 39, 41, 57, 9, 13, 11, 43, 71, 33, 31, 63, 37, 29, 53, 4, 5, 1), (8, 9, 57, 56), (70, 71, 43, 42), (24, 25, 35, 34), (54, 55, 19, 18), (40, 41, 39, 38), (14, 15, 17, 16)])
_uv = me_cube_020.uv_layers.new(name='UVMap')
_uv.uv.foreach_set('vector', [0.375, 0.0, 0.625, 0.0, 0.625, 0.25, 0.375, 0.25, 0.375, 0.25, 0.5157, 0.3212, 0.4985, 0.32, 0.4819, 0.3209, 0.4665, 0.3244, 0.4531, 0.3304, 0.4421, 0.339, 0.4339, 0.3497, 0.4289, 0.362, 0.4272, 0.375, 0.4289, 0.388, 0.4339, 0.4003, 0.4421, 0.411, 0.4531, 0.4196, 0.4665, 0.4256, 0.4819, 0.4291, 0.4985, 0.43, 0.5157, 0.4288, 0.375, 0.5, 0.375, 0.5, 0.625, 0.5, 0.625, 0.75, 0.375, 0.75, 0.375, 0.75, 0.5157, 0.8212, 0.4985, 0.82, 0.4819, 0.8209, 0.4665, 0.8244, 0.4531, 0.8304, 0.4421, 0.839, 0.4339, 0.8497, 0.4289, 0.862, 0.4272, 0.875, 0.4289, 0.888, 0.4339, 0.9003, 0.4421, 0.911, 0.4531, 0.9196, 0.4665, 0.9256, 0.4819, 0.9291, 0.4985, 0.93, 0.5157, 0.9288, 0.375, 1.0, 0.125, 0.5, 0.375, 0.5, 0.375, 0.75, 0.125, 0.75, 0.625, 0.5, 0.875, 0.5, 0.875, 0.75, 0.625, 0.75, 0.7188, 0.5939, 0.7188, 0.9222, 0.75, 0.928, 0.75, 0.5881, 0.625, 0.609, 0.625, 0.907, 0.6562, 0.9115, 0.6562, 0.6045, 0.6562, 0.6045, 0.6562, 0.9115, 0.6875, 0.9166, 0.6875, 0.5994, 0.2188, 0.5823, 0.2188, 0.9337, 0.25, 0.928, 0.25, 0.5881, 0.7812, 0.5823, 0.7812, 0.9337, 0.8125, 0.9393, 0.8125, 0.5767, 0.75, 0.5881, 0.75, 0.928, 0.7812, 0.9337, 0.7812, 0.5823, 0.8438, 0.5716, 0.8438, 0.9444, 0.875, 0.9489, 0.875, 0.5671, 0.0, 0.5585, 0.0, 0.9576, 0.03125, 0.957, 0.03125, 0.559, 0.4688, 0.6171, 0.4688, 0.8989, 0.5, 0.8983, 0.5, 0.6177, 0.1562, 0.5716, 0.1562, 0.9444, 0.1875, 0.9393, 0.1875, 0.5767, 0.5, 0.6177, 0.5, 0.8983, 0.5312, 0.8989, 0.5312, 0.6171, 0.03125, 0.559, 0.03125, 0.957, 0.0625, 0.9553, 0.0625, 0.5607, 0.875, 0.5671, 0.875, 0.9489, 0.9062, 0.9526, 0.9062, 0.5634, 0.4062, 0.6127, 0.4062, 0.9033, 0.4375, 0.9006, 0.4375, 0.6155, 0.9062, 0.5634, 0.9062, 0.9526, 0.9375, 0.9553, 0.9375, 0.5607, 0.5938, 0.6127, 0.5938, 0.9033, 0.625, 0.907, 0.625, 0.609, 0.09375, 0.5634, 0.09375, 0.9526, 0.125, 0.9489, 0.125, 0.5671, 0.1875, 0.5767, 0.1875, 0.9393, 0.2188, 0.9337, 0.2188, 0.5823, 0.375, 0.5, 0.5157, 0.4288, 0.533, 0.4257, 0.5496, 0.421, 0.565, 0.4151, 0.5784, 0.4082, 0.5894, 0.4006, 0.5976, 0.3924, 0.6026, 0.3838, 0.6043, 0.375, 0.6026, 0.3662, 0.5976, 0.3576, 0.5894, 0.3494, 0.5784, 0.3418, 0.565, 0.3349, 0.5496, 0.329, 0.533, 0.3243, 0.5157, 0.3212, 0.375, 0.25, 0.625, 0.25, 0.625, 0.5, 0.5625, 0.6155, 0.5625, 0.9006, 0.5938, 0.9033, 0.5938, 0.6127, 0.375, 0.609, 0.375, 0.907, 0.4062, 0.9033, 0.4062, 0.6127, 0.3125, 0.5994, 0.3125, 0.9166, 0.3438, 0.9115, 0.3438, 0.6045, 0.8125, 0.5767, 0.8125, 0.9393, 0.8438, 0.9444, 0.8438, 0.5716, 0.9688, 0.559, 0.9688, 0.957, 1.0, 0.9576, 1.0, 0.5585, 0.25, 0.5881, 0.25, 0.928, 0.2812, 0.9222, 0.2812, 0.5939, 0.6875, 0.5994, 0.6875, 0.9166, 0.7188, 0.9222, 0.7188, 0.5939, 0.4375, 0.6155, 0.4375, 0.9006, 0.4688, 0.8989, 0.4688, 0.6171, 0.375, 1.0, 0.5157, 0.9288, 0.533, 0.9257, 0.5496, 0.921, 0.565, 0.9151, 0.5784, 0.9082, 0.5894, 0.9006, 0.5976, 0.8924, 0.6026, 0.8838, 0.6043, 0.875, 0.6026, 0.8662, 0.5976, 0.8576, 0.5894, 0.8494, 0.5784, 0.8418, 0.565, 0.8349, 0.5496, 0.829, 0.533, 0.8243, 0.5157, 0.8212, 0.375, 0.75, 0.625, 0.75, 0.625, 1.0, 0.0625, 0.5607, 0.0625, 0.9553, 0.09375, 0.9526, 0.09375, 0.5634, 0.9375, 0.5607, 0.9375, 0.9553, 0.9688, 0.957, 0.9688, 0.559, 0.5312, 0.6171, 0.5312, 0.8989, 0.5625, 0.9006, 0.5625, 0.6155, 0.2812, 0.5939, 0.2812, 0.9222, 0.3125, 0.9166, 0.3125, 0.5994, 0.125, 0.5671, 0.125, 0.9489, 0.1562, 0.9444, 0.1562, 0.5716, 0.3438, 0.6045, 0.3438, 0.9115, 0.375, 0.907, 0.375, 0.609])
me_cube_020.materials.append(mat_material_002)
me_cube_020.use_remesh_fix_poles = True
me_cube_020.use_remesh_preserve_attributes = False
me_cube_020.use_mirror_vertex_groups = False
me_cube_020.update()
me_cube_021 = bpy.data.meshes.new('Cube.021')
me_cube_021.from_pydata([(-0.5951, -1.113, 0.01739), (-1.0, -1.517, 1.0), (-0.5951, 2.356, 0.01739), (-1.0, 2.761, 1.0), (0.5951, -1.113, 0.01739), (1.0, -1.517, 1.0), (0.5951, 2.356, 0.01739), (1.0, 2.761, 1.0), (-0.1332, 2.716, 0.8922), (-0.1332, -1.473, 0.8922), (-2.148e-07, 2.727, 0.9187), (-2.148e-07, -1.484, 0.9187), (-0.06792, 2.725, 0.912), (-0.06792, -1.481, 0.912), (-0.2895, 2.504, 0.3772), (-0.2895, -1.261, 0.3772), (-0.2462, 2.482, 0.3244), (-0.2462, -1.239, 0.3244), (-0.3216, 2.529, 0.4374), (-0.3216, -1.286, 0.4374), (-0.1934, 2.465, 0.2811), (-0.1934, -1.221, 0.2811), (-3.283e-07, 2.44, 0.2225), (-3.283e-07, -1.197, 0.2225), (0.06792, 2.443, 0.2291), (0.06792, -1.2, 0.2291), (-0.06792, 2.443, 0.2291), (-0.06792, -1.2, 0.2291), (0.3414, 2.612, 0.6385), (0.3414, -1.368, 0.6385), (0.2462, 2.685, 0.8168), (0.2462, -1.442, 0.8168), (0.1934, 2.703, 0.8601), (0.1934, -1.46, 0.8601), (0.1332, 2.451, 0.249), (0.1332, -1.208, 0.249), (0.3216, 2.639, 0.7038), (0.3216, -1.395, 0.7038), (-0.2895, 2.664, 0.764), (-0.2895, -1.42, 0.764), (-0.2462, 2.685, 0.8168), (-0.2462, -1.442, 0.8168), (0.06792, 2.725, 0.912), (0.06792, -1.481, 0.912), (-0.3216, 2.639, 0.7038), (-0.3216, -1.395, 0.7038), (0.3216, 2.529, 0.4374), (0.3216, -1.286, 0.4374), (0.3414, 2.556, 0.5027), (0.3414, -1.312, 0.5027), (0.2895, 2.504, 0.3772), (0.2895, -1.261, 0.3772), (0.3481, 2.584, 0.5706), (0.3481, -1.34, 0.5706), (-0.3414, 2.556, 0.5027), (-0.3414, -1.312, 0.5027), (-0.1934, 2.703, 0.8601), (-0.1934, -1.46, 0.8601), (-0.1332, 2.451, 0.249), (-0.1332, -1.208, 0.249), (-0.3481, 2.584, 0.5706), (-0.3481, -1.34, 0.5706), (0.2895, 2.664, 0.764), (0.2895, -1.42, 0.764), (0.2462, 2.482, 0.3244), (0.2462, -1.239, 0.3244), (0.1934, 2.465, 0.2811), (0.1934, -1.221, 0.2811), (-0.3414, 2.612, 0.6385), (-0.3414, -1.368, 0.6385), (0.1332, 2.716, 0.8922), (0.1332, -1.473, 0.8922)], [], [(0, 1, 3, 2), (2, 60, 54, 18, 14, 16, 20, 58, 26, 22, 24, 34, 66, 64, 50, 46, 48, 52, 6), (6, 7, 5, 4), (4, 53, 49, 47, 51, 65, 67, 35, 25, 23, 27, 59, 21, 17, 15, 19, 55, 61, 0), (2, 6, 4, 0), (7, 3, 1, 5), (48, 49, 53, 52), (64, 65, 51, 50), (50, 51, 47, 46), (68, 69, 61, 60), (28, 29, 37, 36), (52, 53, 29, 28), (62, 63, 31, 30), (10, 11, 13, 12), (26, 27, 23, 22), (38, 39, 45, 44), (22, 23, 25, 24), (12, 13, 9, 8), (30, 31, 33, 32), (20, 21, 59, 58), (32, 33, 71, 70), (66, 67, 65, 64), (56, 57, 41, 40), (44, 45, 69, 68), (6, 52, 28, 36, 62, 30, 32, 70, 42, 10, 12, 8, 56, 40, 38, 44, 68, 60, 2, 3, 7), (34, 35, 67, 66), (16, 17, 21, 20), (18, 19, 15, 14), (36, 37, 63, 62), (42, 43, 11, 10), (60, 61, 55, 54), (46, 47, 49, 48), (58, 59, 27, 26), (0, 61, 69, 45, 39, 41, 57, 9, 13, 11, 43, 71, 33, 31, 63, 37, 29, 53, 4, 5, 1), (8, 9, 57, 56), (70, 71, 43, 42), (24, 25, 35, 34), (54, 55, 19, 18), (40, 41, 39, 38), (14, 15, 17, 16)])
_uv = me_cube_021.uv_layers.new(name='UVMap')
_uv.uv.foreach_set('vector', [0.375, 0.0, 0.625, 0.0, 0.625, 0.25, 0.375, 0.25, 0.375, 0.25, 0.5157, 0.3212, 0.4985, 0.32, 0.4819, 0.3209, 0.4665, 0.3244, 0.4531, 0.3304, 0.4421, 0.339, 0.4339, 0.3497, 0.4289, 0.362, 0.4272, 0.375, 0.4289, 0.388, 0.4339, 0.4003, 0.4421, 0.411, 0.4531, 0.4196, 0.4665, 0.4256, 0.4819, 0.4291, 0.4985, 0.43, 0.5157, 0.4288, 0.375, 0.5, 0.375, 0.5, 0.625, 0.5, 0.625, 0.75, 0.375, 0.75, 0.375, 0.75, 0.5157, 0.8212, 0.4985, 0.82, 0.4819, 0.8209, 0.4665, 0.8244, 0.4531, 0.8304, 0.4421, 0.839, 0.4339, 0.8497, 0.4289, 0.862, 0.4272, 0.875, 0.4289, 0.888, 0.4339, 0.9003, 0.4421, 0.911, 0.4531, 0.9196, 0.4665, 0.9256, 0.4819, 0.9291, 0.4985, 0.93, 0.5157, 0.9288, 0.375, 1.0, 0.125, 0.5, 0.375, 0.5, 0.375, 0.75, 0.125, 0.75, 0.625, 0.5, 0.875, 0.5, 0.875, 0.75, 0.625, 0.75, 0.7188, 0.5939, 0.7188, 0.9222, 0.75, 0.928, 0.75, 0.5881, 0.625, 0.609, 0.625, 0.907, 0.6562, 0.9115, 0.6562, 0.6045, 0.6562, 0.6045, 0.6562, 0.9115, 0.6875, 0.9166, 0.6875, 0.5994, 0.2188, 0.5823, 0.2188, 0.9337, 0.25, 0.928, 0.25, 0.5881, 0.7812, 0.5823, 0.7812, 0.9337, 0.8125, 0.9393, 0.8125, 0.5767, 0.75, 0.5881, 0.75, 0.928, 0.7812, 0.9337, 0.7812, 0.5823, 0.8438, 0.5716, 0.8438, 0.9444, 0.875, 0.9489, 0.875, 0.5671, 0.0, 0.5585, 0.0, 0.9576, 0.03125, 0.957, 0.03125, 0.559, 0.4688, 0.6171, 0.4688, 0.8989, 0.5, 0.8983, 0.5, 0.6177, 0.1562, 0.5716, 0.1562, 0.9444, 0.1875, 0.9393, 0.1875, 0.5767, 0.5, 0.6177, 0.5, 0.8983, 0.5312, 0.8989, 0.5312, 0.6171, 0.03125, 0.559, 0.03125, 0.957, 0.0625, 0.9553, 0.0625, 0.5607, 0.875, 0.5671, 0.875, 0.9489, 0.9062, 0.9526, 0.9062, 0.5634, 0.4062, 0.6127, 0.4062, 0.9033, 0.4375, 0.9006, 0.4375, 0.6155, 0.9062, 0.5634, 0.9062, 0.9526, 0.9375, 0.9553, 0.9375, 0.5607, 0.5938, 0.6127, 0.5938, 0.9033, 0.625, 0.907, 0.625, 0.609, 0.09375, 0.5634, 0.09375, 0.9526, 0.125, 0.9489, 0.125, 0.5671, 0.1875, 0.5767, 0.1875, 0.9393, 0.2188, 0.9337, 0.2188, 0.5823, 0.375, 0.5, 0.5157, 0.4288, 0.533, 0.4257, 0.5496, 0.421, 0.565, 0.4151, 0.5784, 0.4082, 0.5894, 0.4006, 0.5976, 0.3924, 0.6026, 0.3838, 0.6043, 0.375, 0.6026, 0.3662, 0.5976, 0.3576, 0.5894, 0.3494, 0.5784, 0.3418, 0.565, 0.3349, 0.5496, 0.329, 0.533, 0.3243, 0.5157, 0.3212, 0.375, 0.25, 0.625, 0.25, 0.625, 0.5, 0.5625, 0.6155, 0.5625, 0.9006, 0.5938, 0.9033, 0.5938, 0.6127, 0.375, 0.609, 0.375, 0.907, 0.4062, 0.9033, 0.4062, 0.6127, 0.3125, 0.5994, 0.3125, 0.9166, 0.3438, 0.9115, 0.3438, 0.6045, 0.8125, 0.5767, 0.8125, 0.9393, 0.8438, 0.9444, 0.8438, 0.5716, 0.9688, 0.559, 0.9688, 0.957, 1.0, 0.9576, 1.0, 0.5585, 0.25, 0.5881, 0.25, 0.928, 0.2812, 0.9222, 0.2812, 0.5939, 0.6875, 0.5994, 0.6875, 0.9166, 0.7188, 0.9222, 0.7188, 0.5939, 0.4375, 0.6155, 0.4375, 0.9006, 0.4688, 0.8989, 0.4688, 0.6171, 0.375, 1.0, 0.5157, 0.9288, 0.533, 0.9257, 0.5496, 0.921, 0.565, 0.9151, 0.5784, 0.9082, 0.5894, 0.9006, 0.5976, 0.8924, 0.6026, 0.8838, 0.6043, 0.875, 0.6026, 0.8662, 0.5976, 0.8576, 0.5894, 0.8494, 0.5784, 0.8418, 0.565, 0.8349, 0.5496, 0.829, 0.533, 0.8243, 0.5157, 0.8212, 0.375, 0.75, 0.625, 0.75, 0.625, 1.0, 0.0625, 0.5607, 0.0625, 0.9553, 0.09375, 0.9526, 0.09375, 0.5634, 0.9375, 0.5607, 0.9375, 0.9553, 0.9688, 0.957, 0.9688, 0.559, 0.5312, 0.6171, 0.5312, 0.8989, 0.5625, 0.9006, 0.5625, 0.6155, 0.2812, 0.5939, 0.2812, 0.9222, 0.3125, 0.9166, 0.3125, 0.5994, 0.125, 0.5671, 0.125, 0.9489, 0.1562, 0.9444, 0.1562, 0.5716, 0.3438, 0.6045, 0.3438, 0.9115, 0.375, 0.907, 0.375, 0.609])
me_cube_021.materials.append(mat_material_002)
me_cube_021.use_remesh_fix_poles = True
me_cube_021.use_remesh_preserve_attributes = False
me_cube_021.use_mirror_vertex_groups = False
me_cube_021.update()
me_cube_022 = bpy.data.meshes.new('Cube.022')
me_cube_022.from_pydata([(-0.5951, -1.113, 0.01739), (-1.0, -1.517, 1.0), (-0.5951, 2.356, 0.01739), (-1.0, 2.761, 1.0), (0.5951, -1.113, 0.01739), (1.0, -1.517, 1.0), (0.5951, 2.356, 0.01739), (1.0, 2.761, 1.0), (-0.1332, 2.716, 0.8922), (-0.1332, -1.473, 0.8922), (-2.148e-07, 2.727, 0.9187), (-2.148e-07, -1.484, 0.9187), (-0.06792, 2.725, 0.912), (-0.06792, -1.481, 0.912), (-0.2895, 2.504, 0.3772), (-0.2895, -1.261, 0.3772), (-0.2462, 2.482, 0.3244), (-0.2462, -1.239, 0.3244), (-0.3216, 2.529, 0.4374), (-0.3216, -1.286, 0.4374), (-0.1934, 2.465, 0.2811), (-0.1934, -1.221, 0.2811), (-3.283e-07, 2.44, 0.2225), (-3.283e-07, -1.197, 0.2225), (0.06792, 2.443, 0.2291), (0.06792, -1.2, 0.2291), (-0.06792, 2.443, 0.2291), (-0.06792, -1.2, 0.2291), (0.3414, 2.612, 0.6385), (0.3414, -1.368, 0.6385), (0.2462, 2.685, 0.8168), (0.2462, -1.442, 0.8168), (0.1934, 2.703, 0.8601), (0.1934, -1.46, 0.8601), (0.1332, 2.451, 0.249), (0.1332, -1.208, 0.249), (0.3216, 2.639, 0.7038), (0.3216, -1.395, 0.7038), (-0.2895, 2.664, 0.764), (-0.2895, -1.42, 0.764), (-0.2462, 2.685, 0.8168), (-0.2462, -1.442, 0.8168), (0.06792, 2.725, 0.912), (0.06792, -1.481, 0.912), (-0.3216, 2.639, 0.7038), (-0.3216, -1.395, 0.7038), (0.3216, 2.529, 0.4374), (0.3216, -1.286, 0.4374), (0.3414, 2.556, 0.5027), (0.3414, -1.312, 0.5027), (0.2895, 2.504, 0.3772), (0.2895, -1.261, 0.3772), (0.3481, 2.584, 0.5706), (0.3481, -1.34, 0.5706), (-0.3414, 2.556, 0.5027), (-0.3414, -1.312, 0.5027), (-0.1934, 2.703, 0.8601), (-0.1934, -1.46, 0.8601), (-0.1332, 2.451, 0.249), (-0.1332, -1.208, 0.249), (-0.3481, 2.584, 0.5706), (-0.3481, -1.34, 0.5706), (0.2895, 2.664, 0.764), (0.2895, -1.42, 0.764), (0.2462, 2.482, 0.3244), (0.2462, -1.239, 0.3244), (0.1934, 2.465, 0.2811), (0.1934, -1.221, 0.2811), (-0.3414, 2.612, 0.6385), (-0.3414, -1.368, 0.6385), (0.1332, 2.716, 0.8922), (0.1332, -1.473, 0.8922)], [], [(0, 1, 3, 2), (2, 60, 54, 18, 14, 16, 20, 58, 26, 22, 24, 34, 66, 64, 50, 46, 48, 52, 6), (6, 7, 5, 4), (4, 53, 49, 47, 51, 65, 67, 35, 25, 23, 27, 59, 21, 17, 15, 19, 55, 61, 0), (2, 6, 4, 0), (7, 3, 1, 5), (48, 49, 53, 52), (64, 65, 51, 50), (50, 51, 47, 46), (68, 69, 61, 60), (28, 29, 37, 36), (52, 53, 29, 28), (62, 63, 31, 30), (10, 11, 13, 12), (26, 27, 23, 22), (38, 39, 45, 44), (22, 23, 25, 24), (12, 13, 9, 8), (30, 31, 33, 32), (20, 21, 59, 58), (32, 33, 71, 70), (66, 67, 65, 64), (56, 57, 41, 40), (44, 45, 69, 68), (6, 52, 28, 36, 62, 30, 32, 70, 42, 10, 12, 8, 56, 40, 38, 44, 68, 60, 2, 3, 7), (34, 35, 67, 66), (16, 17, 21, 20), (18, 19, 15, 14), (36, 37, 63, 62), (42, 43, 11, 10), (60, 61, 55, 54), (46, 47, 49, 48), (58, 59, 27, 26), (0, 61, 69, 45, 39, 41, 57, 9, 13, 11, 43, 71, 33, 31, 63, 37, 29, 53, 4, 5, 1), (8, 9, 57, 56), (70, 71, 43, 42), (24, 25, 35, 34), (54, 55, 19, 18), (40, 41, 39, 38), (14, 15, 17, 16)])
_uv = me_cube_022.uv_layers.new(name='UVMap')
_uv.uv.foreach_set('vector', [0.375, 0.0, 0.625, 0.0, 0.625, 0.25, 0.375, 0.25, 0.375, 0.25, 0.5157, 0.3212, 0.4985, 0.32, 0.4819, 0.3209, 0.4665, 0.3244, 0.4531, 0.3304, 0.4421, 0.339, 0.4339, 0.3497, 0.4289, 0.362, 0.4272, 0.375, 0.4289, 0.388, 0.4339, 0.4003, 0.4421, 0.411, 0.4531, 0.4196, 0.4665, 0.4256, 0.4819, 0.4291, 0.4985, 0.43, 0.5157, 0.4288, 0.375, 0.5, 0.375, 0.5, 0.625, 0.5, 0.625, 0.75, 0.375, 0.75, 0.375, 0.75, 0.5157, 0.8212, 0.4985, 0.82, 0.4819, 0.8209, 0.4665, 0.8244, 0.4531, 0.8304, 0.4421, 0.839, 0.4339, 0.8497, 0.4289, 0.862, 0.4272, 0.875, 0.4289, 0.888, 0.4339, 0.9003, 0.4421, 0.911, 0.4531, 0.9196, 0.4665, 0.9256, 0.4819, 0.9291, 0.4985, 0.93, 0.5157, 0.9288, 0.375, 1.0, 0.125, 0.5, 0.375, 0.5, 0.375, 0.75, 0.125, 0.75, 0.625, 0.5, 0.875, 0.5, 0.875, 0.75, 0.625, 0.75, 0.7188, 0.5939, 0.7188, 0.9222, 0.75, 0.928, 0.75, 0.5881, 0.625, 0.609, 0.625, 0.907, 0.6562, 0.9115, 0.6562, 0.6045, 0.6562, 0.6045, 0.6562, 0.9115, 0.6875, 0.9166, 0.6875, 0.5994, 0.2188, 0.5823, 0.2188, 0.9337, 0.25, 0.928, 0.25, 0.5881, 0.7812, 0.5823, 0.7812, 0.9337, 0.8125, 0.9393, 0.8125, 0.5767, 0.75, 0.5881, 0.75, 0.928, 0.7812, 0.9337, 0.7812, 0.5823, 0.8438, 0.5716, 0.8438, 0.9444, 0.875, 0.9489, 0.875, 0.5671, 0.0, 0.5585, 0.0, 0.9576, 0.03125, 0.957, 0.03125, 0.559, 0.4688, 0.6171, 0.4688, 0.8989, 0.5, 0.8983, 0.5, 0.6177, 0.1562, 0.5716, 0.1562, 0.9444, 0.1875, 0.9393, 0.1875, 0.5767, 0.5, 0.6177, 0.5, 0.8983, 0.5312, 0.8989, 0.5312, 0.6171, 0.03125, 0.559, 0.03125, 0.957, 0.0625, 0.9553, 0.0625, 0.5607, 0.875, 0.5671, 0.875, 0.9489, 0.9062, 0.9526, 0.9062, 0.5634, 0.4062, 0.6127, 0.4062, 0.9033, 0.4375, 0.9006, 0.4375, 0.6155, 0.9062, 0.5634, 0.9062, 0.9526, 0.9375, 0.9553, 0.9375, 0.5607, 0.5938, 0.6127, 0.5938, 0.9033, 0.625, 0.907, 0.625, 0.609, 0.09375, 0.5634, 0.09375, 0.9526, 0.125, 0.9489, 0.125, 0.5671, 0.1875, 0.5767, 0.1875, 0.9393, 0.2188, 0.9337, 0.2188, 0.5823, 0.375, 0.5, 0.5157, 0.4288, 0.533, 0.4257, 0.5496, 0.421, 0.565, 0.4151, 0.5784, 0.4082, 0.5894, 0.4006, 0.5976, 0.3924, 0.6026, 0.3838, 0.6043, 0.375, 0.6026, 0.3662, 0.5976, 0.3576, 0.5894, 0.3494, 0.5784, 0.3418, 0.565, 0.3349, 0.5496, 0.329, 0.533, 0.3243, 0.5157, 0.3212, 0.375, 0.25, 0.625, 0.25, 0.625, 0.5, 0.5625, 0.6155, 0.5625, 0.9006, 0.5938, 0.9033, 0.5938, 0.6127, 0.375, 0.609, 0.375, 0.907, 0.4062, 0.9033, 0.4062, 0.6127, 0.3125, 0.5994, 0.3125, 0.9166, 0.3438, 0.9115, 0.3438, 0.6045, 0.8125, 0.5767, 0.8125, 0.9393, 0.8438, 0.9444, 0.8438, 0.5716, 0.9688, 0.559, 0.9688, 0.957, 1.0, 0.9576, 1.0, 0.5585, 0.25, 0.5881, 0.25, 0.928, 0.2812, 0.9222, 0.2812, 0.5939, 0.6875, 0.5994, 0.6875, 0.9166, 0.7188, 0.9222, 0.7188, 0.5939, 0.4375, 0.6155, 0.4375, 0.9006, 0.4688, 0.8989, 0.4688, 0.6171, 0.375, 1.0, 0.5157, 0.9288, 0.533, 0.9257, 0.5496, 0.921, 0.565, 0.9151, 0.5784, 0.9082, 0.5894, 0.9006, 0.5976, 0.8924, 0.6026, 0.8838, 0.6043, 0.875, 0.6026, 0.8662, 0.5976, 0.8576, 0.5894, 0.8494, 0.5784, 0.8418, 0.565, 0.8349, 0.5496, 0.829, 0.533, 0.8243, 0.5157, 0.8212, 0.375, 0.75, 0.625, 0.75, 0.625, 1.0, 0.0625, 0.5607, 0.0625, 0.9553, 0.09375, 0.9526, 0.09375, 0.5634, 0.9375, 0.5607, 0.9375, 0.9553, 0.9688, 0.957, 0.9688, 0.559, 0.5312, 0.6171, 0.5312, 0.8989, 0.5625, 0.9006, 0.5625, 0.6155, 0.2812, 0.5939, 0.2812, 0.9222, 0.3125, 0.9166, 0.3125, 0.5994, 0.125, 0.5671, 0.125, 0.9489, 0.1562, 0.9444, 0.1562, 0.5716, 0.3438, 0.6045, 0.3438, 0.9115, 0.375, 0.907, 0.375, 0.609])
me_cube_022.materials.append(mat_material_002)
me_cube_022.use_remesh_fix_poles = True
me_cube_022.use_remesh_preserve_attributes = False
me_cube_022.use_mirror_vertex_groups = False
me_cube_022.update()
me_cube_002 = bpy.data.meshes.new('Cube.002')
me_cube_002.from_pydata([(-3.341, -0.2243, -1.0), (-3.341, -0.2243, 1.0), (-3.341, 0.2787, -1.0), (-3.341, 0.2787, 1.0), (3.327, -0.2243, -1.0), (3.327, -0.2243, 1.0), (3.327, 0.2787, -1.0), (3.327, 0.2787, 1.0)], [], [(0, 1, 3, 2), (2, 3, 7, 6), (6, 7, 5, 4), (4, 5, 1, 0), (2, 6, 4, 0), (7, 3, 1, 5)])
_uv = me_cube_002.uv_layers.new(name='UVMap')
_uv.uv.foreach_set('vector', [0.9149, 0.0273, 0.9264, 0.7551, 0.4358, 0.756, 0.4242, 0.02817, -0.3467, 0.7774, -0.3467, -0.02741, 1.347, -0.02741, 1.347, 0.7774, 0.375, 0.5, 0.625, 0.5, 0.625, 0.75, 0.375, 0.75, -0.4206, -0.3615, 1.364, -0.3615, 1.364, 1.424, -0.4206, 1.424, 0.125, 0.5, 0.375, 0.5, 0.375, 0.75, 0.125, 0.75, 0.6458, -0.3093, 0.6739, 0.9791, 0.2971, 0.9791, 0.2691, -0.3093])
me_cube_002.materials.append(mat_sandstonemat)
me_cube_002.use_remesh_fix_poles = True
me_cube_002.use_remesh_preserve_attributes = False
me_cube_002.use_mirror_vertex_groups = False
me_cube_002.update()
me_cube_014 = bpy.data.meshes.new('Cube.014')
me_cube_014.from_pydata([(-3.341, -0.2243, -1.0), (-3.341, -0.2243, 1.0), (-3.341, 0.2787, -1.0), (-3.341, 0.2787, 1.0), (3.327, -0.2243, -1.0), (3.327, -0.2243, 1.0), (3.327, 0.2787, -1.0), (3.327, 0.2787, 1.0)], [], [(0, 1, 3, 2), (2, 3, 7, 6), (6, 7, 5, 4), (4, 5, 1, 0), (2, 6, 4, 0), (7, 3, 1, 5)])
_uv = me_cube_014.uv_layers.new(name='UVMap')
_uv.uv.foreach_set('vector', [0.9149, 0.0273, 0.9264, 0.7551, 0.4358, 0.756, 0.4242, 0.02817, -0.3467, 0.7774, -0.3467, -0.02741, 1.347, -0.02741, 1.347, 0.7774, 0.375, 0.5, 0.625, 0.5, 0.625, 0.75, 0.375, 0.75, -0.4206, -0.3615, 1.364, -0.3615, 1.364, 1.424, -0.4206, 1.424, 0.125, 0.5, 0.375, 0.5, 0.375, 0.75, 0.125, 0.75, 0.6458, -0.3093, 0.6739, 0.9791, 0.2971, 0.9791, 0.2691, -0.3093])
me_cube_014.materials.append(mat_sandstonemat)
me_cube_014.use_remesh_fix_poles = True
me_cube_014.use_remesh_preserve_attributes = False
me_cube_014.use_mirror_vertex_groups = False
me_cube_014.update()
me_cube_017 = bpy.data.meshes.new('Cube.017')
me_cube_017.from_pydata([(-3.341, -0.2243, -1.0), (-3.341, -0.2243, 1.0), (-3.341, 0.2787, -1.0), (-3.341, 0.2787, 1.0), (3.327, -0.2243, -1.0), (3.327, -0.2243, 1.0), (3.327, 0.2787, -1.0), (3.327, 0.2787, 1.0)], [], [(0, 1, 3, 2), (2, 3, 7, 6), (6, 7, 5, 4), (4, 5, 1, 0), (2, 6, 4, 0), (7, 3, 1, 5)])
_uv = me_cube_017.uv_layers.new(name='UVMap')
_uv.uv.foreach_set('vector', [0.9149, 0.0273, 0.9264, 0.7551, 0.4358, 0.756, 0.4242, 0.02817, -0.3467, 0.7774, -0.3467, -0.02741, 1.347, -0.02741, 1.347, 0.7774, 0.375, 0.5, 0.625, 0.5, 0.625, 0.75, 0.375, 0.75, -0.4206, -0.3615, 1.364, -0.3615, 1.364, 1.424, -0.4206, 1.424, 0.125, 0.5, 0.375, 0.5, 0.375, 0.75, 0.125, 0.75, 0.6458, -0.3093, 0.6739, 0.9791, 0.2971, 0.9791, 0.2691, -0.3093])
me_cube_017.materials.append(mat_sandstonemat)
me_cube_017.use_remesh_fix_poles = True
me_cube_017.use_remesh_preserve_attributes = False
me_cube_017.use_mirror_vertex_groups = False
me_cube_017.update()
me_cube_018 = bpy.data.meshes.new('Cube.018')
me_cube_018.from_pydata([(-3.341, -0.2243, -1.0), (-3.341, -0.2243, 1.0), (-3.341, 0.2787, -1.0), (-3.341, 0.2787, 1.0), (3.327, -0.2243, -1.0), (3.327, -0.2243, 1.0), (3.327, 0.2787, -1.0), (3.327, 0.2787, 1.0)], [], [(0, 1, 3, 2), (2, 3, 7, 6), (6, 7, 5, 4), (4, 5, 1, 0), (2, 6, 4, 0), (7, 3, 1, 5)])
_uv = me_cube_018.uv_layers.new(name='UVMap')
_uv.uv.foreach_set('vector', [0.9149, 0.0273, 0.9264, 0.7551, 0.4358, 0.756, 0.4242, 0.02817, -0.3467, 0.7774, -0.3467, -0.02741, 1.347, -0.02741, 1.347, 0.7774, 0.375, 0.5, 0.625, 0.5, 0.625, 0.75, 0.375, 0.75, -0.4206, -0.3615, 1.364, -0.3615, 1.364, 1.424, -0.4206, 1.424, 0.125, 0.5, 0.375, 0.5, 0.375, 0.75, 0.125, 0.75, 0.6458, -0.3093, 0.6739, 0.9791, 0.2971, 0.9791, 0.2691, -0.3093])
me_cube_018.materials.append(mat_sandstonemat)
me_cube_018.use_remesh_fix_poles = True
me_cube_018.use_remesh_preserve_attributes = False
me_cube_018.use_mirror_vertex_groups = False
me_cube_018.update()

# ---- objects
ob_plane = bpy.data.objects.new('Plane', me_plane)
ob_shooter1b = bpy.data.objects.new('Shooter1b', me_cube_006)
ob_shooter1a = bpy.data.objects.new('Shooter1a', me_cube_013)
ob_shooter2b = bpy.data.objects.new('Shooter2b', me_cube_015)
ob_shooter2a = bpy.data.objects.new('Shooter2a', me_cube_016)
ob_shooter1b_001 = bpy.data.objects.new('Shooter1b.001', me_cube_019)
ob_shooter1a_001 = bpy.data.objects.new('Shooter1a.001', me_cube_020)
ob_shooter2b_001 = bpy.data.objects.new('Shooter2b.001', me_cube_021)
ob_shooter2a_001 = bpy.data.objects.new('Shooter2a.001', me_cube_022)
ob_wall1 = bpy.data.objects.new('Wall1', me_cube_002)
ob_wall2 = bpy.data.objects.new('Wall2', me_cube_014)
ob_wall1_001 = bpy.data.objects.new('Wall1.001', me_cube_017)
ob_wall2_001 = bpy.data.objects.new('Wall2.001', me_cube_018)

# ---- transforms, parenting, visibility, modifiers, constraints
ob_plane.location = (0.0, 0.0, 0.0)
ob_plane.scale = (3.34, 3.34, 3.34)
ob_plane.lineart.crease_threshold = 0.0
ob_shooter1b.location = (-1.092, -3.453, 0.6832)
ob_shooter1b.scale = (0.2355, 0.2355, 0.2355)
ob_shooter1b.lineart.crease_threshold = 0.0
ob_shooter1a.location = (1.206, -3.453, 0.6832)
ob_shooter1a.scale = (0.2355, 0.2355, 0.2355)
ob_shooter1a.lineart.crease_threshold = 0.0
ob_shooter2b.location = (-1.092, 2.988, 0.6832)
ob_shooter2b.scale = (0.2355, 0.2355, 0.2355)
ob_shooter2b.lineart.crease_threshold = 0.0
ob_shooter2a.location = (1.206, 2.955, 0.6832)
ob_shooter2a.scale = (0.2355, 0.2355, 0.2355)
ob_shooter2a.lineart.crease_threshold = 0.0
ob_shooter1b_001.location = (3.442, -1.138, 0.6832)
ob_shooter1b_001.rotation_euler = (0.0, -0.0, 1.571)
ob_shooter1b_001.scale = (0.2355, 0.2355, 0.2355)
ob_shooter1b_001.lineart.crease_threshold = 0.0
ob_shooter1a_001.location = (3.442, 1.16, 0.6832)
ob_shooter1a_001.rotation_euler = (0.0, -0.0, 1.571)
ob_shooter1a_001.scale = (0.2355, 0.2355, 0.2355)
ob_shooter1a_001.lineart.crease_threshold = 0.0
ob_shooter2b_001.location = (-2.933, -1.138, 0.6832)
ob_shooter2b_001.rotation_euler = (0.0, -0.0, 1.571)
ob_shooter2b_001.scale = (0.2355, 0.2355, 0.2355)
ob_shooter2b_001.lineart.crease_threshold = 0.0
ob_shooter2a_001.location = (-2.968, 1.16, 0.6832)
ob_shooter2a_001.rotation_euler = (0.0, -0.0, 1.571)
ob_shooter2a_001.scale = (0.2355, 0.2355, 0.2355)
ob_shooter2a_001.lineart.crease_threshold = 0.0
ob_wall1.location = (0.0, -3.199, 1.0)
ob_wall1.lineart.crease_threshold = 0.0
ob_wall2.location = (0.0, 3.054, 1.0)
ob_wall2.lineart.crease_threshold = 0.0
ob_wall1_001.location = (3.187, -0.04626, 1.0)
ob_wall1_001.rotation_euler = (0.0, -0.0, 1.571)
ob_wall1_001.lineart.crease_threshold = 0.0
ob_wall2_001.location = (-3.065, -0.04626, 1.0)
ob_wall2_001.rotation_euler = (0.0, -0.0, 1.571)
ob_wall2_001.lineart.crease_threshold = 0.0

# ---- collection membership
col_collection.objects.link(ob_plane)
col_collection.objects.link(ob_shooter1b)
col_collection.objects.link(ob_shooter1a)
col_collection.objects.link(ob_shooter2b)
col_collection.objects.link(ob_shooter2a)
col_collection.objects.link(ob_shooter1b_001)
col_collection.objects.link(ob_shooter1a_001)
col_collection.objects.link(ob_shooter2b_001)
col_collection.objects.link(ob_shooter2a_001)
col_walls.objects.link(ob_wall1)
col_walls.objects.link(ob_wall2)
col_walls.objects.link(ob_wall1_001)
col_walls.objects.link(ob_wall2_001)

# ---- scene / render settings (as saved in the file)
scene.frame_start = 1; scene.frame_end = 250; scene.frame_set(0)
scene.render.engine = 'BLENDER_EEVEE_NEXT'
scene.cycles.use_denoising = False
scene.cycles.samples = 128
scene.cycles.sampling_pattern = 'TABULATED_SOBOL'
scene.cycles.use_adaptive_sampling = False
scene.cycles.use_light_tree = False
scene.view_settings.view_transform = 'Filmic'
bpy.context.view_layer.update()

# ---- added for rendering (the .blend has no active camera and no usable light): camera, sun
cam_auto = bpy.data.cameras.new('AutoCamera')
cam_auto.lens = 50.0
cam_auto.sensor_width = 36.0
cam_auto.clip_end = 1000.0
ob_auto_camera = bpy.data.objects.new('AutoCamera', cam_auto)
scene.collection.objects.link(ob_auto_camera)
ob_auto_camera.location = (9.99065, -11.9667, 8.92021)
ob_auto_camera.rotation_euler = (1.09748, -7.21219e-08, 0.694738)
scene.camera = ob_auto_camera
light_auto_sun = bpy.data.lights.new('AutoSun', 'SUN')
light_auto_sun.energy = 3.0
light_auto_sun.angle = 0.0523599
ob_auto_sun = bpy.data.objects.new('AutoSun', light_auto_sun)
scene.collection.objects.link(ob_auto_sun)
ob_auto_sun.rotation_euler = (0.872665, 0.174533, 0.523599)
bpy.context.view_layer.update()
